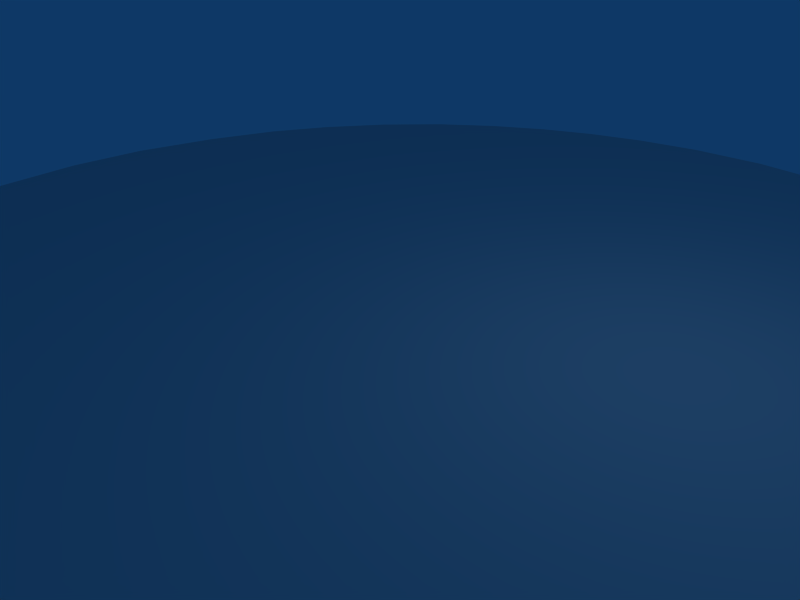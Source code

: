 # Source: coin.blend  (saved by Blender 2.49.2; exported with 4.5.12 LTS)
import bpy
from mathutils import Matrix  # noqa: F401  (used for matrix-valued properties, if any)

bpy.ops.wm.read_factory_settings(use_empty=True)
scene = bpy.context.scene
scene.name = 'Scene'

# ---- collections
col_collection_1 = bpy.data.collections.new('Collection 1'); scene.collection.children.link(col_collection_1)

# ---- world
world_world = bpy.data.worlds.new('World'); scene.world = world_world
world_world.color = (0.05656, 0.2208, 0.4)
world_world.use_sun_shadow = False
world_world.sun_shadow_jitter_overblur = 0.0
world_world.cycles.sampling_method = 'MANUAL'
world_world.cycles.sample_map_resolution = 256

# ---- cameras
cam_camera = bpy.data.cameras.new('Camera')
cam_camera.passepartout_alpha = 0.2
cam_camera.clip_end = 100.0
cam_camera.lens = 35.0
cam_camera.ortho_scale = 7.314
cam_camera.show_passepartout = False
cam_camera.show_safe_areas = True
cam_camera.dof.focus_distance = 0.0
cam_camera.dof.aperture_fstop = 128.0

# ---- lights
light_spot = bpy.data.lights.new('Spot', 'POINT')
light_spot.transmission_factor = 0.0
light_spot.cutoff_distance = 30.0
light_spot.energy = 100.0
light_spot.shadow_buffer_clip_start = 1.001
light_spot.shadow_soft_size = 1.0
light_spot.shadow_maximum_resolution = 0.006
light_spot.use_absolute_resolution = True
light_spot.cycles.use_multiple_importance_sampling = False

# ---- meshes
me_coin = bpy.data.meshes.new('coin')
me_coin.from_pydata([(-0.8034, -8.687, 0.5377), (-3.537, -8.034, -0.6908), (2.06, -8.502, -0.6908), (7.725, -4.662, -0.6908), (7.747, -4.612, 0.5377), (9.185, -1.023, 0.5377), (9.205, -0.9946, -0.6908), (9.227, 2.126, -0.6908), (9.225, 2.107, 0.5377), (8.332, 4.877, -0.6908), (6.751, 7.093, 0.5377), (4.361, 8.881, 0.5377), (4.27, 8.891, -0.6908), (1.033, 9.912, -0.6017), (1.068, 9.892, 0.5377), (-1.729, 9.788, 0.5377), (-1.536, 9.823, -0.6908), (-3.775, 9.121, -0.6908), (-3.97, 9.063, 0.5377), (-6.138, 7.664, 0.5377), (-6.101, 7.633, -0.6908), (-8.017, 5.424, -0.6908), (-7.986, 5.457, 0.5377), (-9.048, 2.788, 0.5377), (-9.071, 2.805, -0.6908), (-9.26, -0.5389, -0.6908), (-9.267, -0.4663, 0.5377), (-8.37, -3.517, 0.5377), (-8.354, -3.567, -0.6908), (-6.854, -5.751, -0.6908), (-5.251, -7.108, 0.5377), (-5.222, -7.146, -0.6908), (-3.679, -7.972, 0.5377), (2.51, 0.1797, -0.6908), (-0.71, -1.103, -0.6908), (-1.66, 1.283, -0.6908), (1.605, 2.509, -0.6908), (4.126, 3.547, -0.6908), (5.048, 1.106, -0.6908), (5.859, -0.9283, -0.6908), (3.373, -2.06, -0.6908), (0.2221, -3.318, -0.6908), (-3.122, -4.615, -0.6908), (-4.201, -2.44, -0.6908), (-5.124, 0.1057, -0.6908), (-6.101, 2.467, -0.6908), (-2.744, 3.728, -0.6908), (0.6683, 4.867, -0.6908), (3.193, 5.731, -0.6908), (6.774, 7.087, -0.6908), (-6.658, 4.706, -0.6908), (-6.552, 3.527, -0.6908), (-3.652, 5.858, -0.6908), (-0.3416, 7.136, -0.6908), (2.055, 8.082, -0.6908), (-8.122, 1.646, -0.6908), (-7.546, -0.6587, -0.6908), (-6.454, -3.237, -0.6908), (-5.273, -5.341, -0.6908), (5.09, 6.437, -0.6908), (6.294, 4.313, -0.6908), (7.339, 1.904, -0.6908), (7.939, 0.02172, -0.6908), (6.763, -2.48, -0.6908), (4.118, -3.667, -0.6908), (1.026, -4.994, -0.6908), (-2.255, -6.251, -0.6908), (-4.085, -6.787, -0.6908), (-1.747, -7.322, -0.6908), (1.676, -6.15, -0.6908), (4.775, -4.808, -0.6908), (7.072, -3.793, -0.6908), (-0.7148, -8.694, -0.6908), (2.196, -7.562, -0.6908), (5.173, -6.285, -0.6908), (5.052, -7.266, -0.6908), (-0.7764, 7.859, 0.5377), (-3.221, 6.806, 0.5377), (-5.394, 5.619, 0.5377), (-7.161, 4.789, 0.5377), (-6.522, 2.346, 0.5377), (-4.446, 3.294, 0.5377), (-2.277, 4.291, 0.5377), (-0.03864, 5.532, 0.5377), (2.274, 6.437, 0.5377), (1.521, 8.573, 0.5377), (3.242, 4.258, 0.5377), (0.7434, 3.422, 0.5377), (-1.681, 2.468, 0.5377), (-4.013, 1.576, 0.5377), (-6.071, 0.6885, 0.5377), (-7.003, 3.626, 0.5377), (-7.695, 0.3085, 0.5377), (-6.74, -2.804, 0.5377), (-5.228, -2.135, 0.5377), (-3.058, -1.219, 0.5377), (-0.8975, -0.3453, 0.5377), (1.382, 0.5656, 0.5377), (4.088, 1.684, 0.5377), (6.022, 2.487, 0.5377), (4.092, 7.384, 0.5377), (5.176, 5.02, 0.5377), (5.614, 3.67, 0.5377), (8.333, 4.853, 0.5377), (6.556, 0.8751, 0.5377), (4.655, 0.1603, 0.5377), (1.852, -0.8921, 0.5377), (-0.3888, -1.745, 0.5377), (-2.631, -2.675, 0.5377), (-4.812, -3.471, 0.5377), (-6.257, -4.297, 0.5377), (-8.428, -0.5487, 0.5377), (-7.603, -3.172, 0.5377), (-6.929, -5.657, 0.5377), (-5.63, -5.631, 0.5377), (-4.315, -5.141, 0.5377), (-2.037, -4.245, 0.5377), (0.1453, -3.513, 0.5377), (2.288, -2.673, 0.5377), (5.105, -1.638, 0.5377), (7.138, -1.16, 0.5377), (6.167, 5.791, 0.5377), (7.177, 3.716, 0.5377), (8.217, -0.6989, 0.5377), (7.912, 1.469, 0.5377), (5.624, -3.502, 0.5377), (2.912, -4.442, 0.5377), (0.6938, -5.226, 0.5377), (-3.892, -6.583, 0.5377), (-1.452, -5.911, 0.5377), (1.207, -6.705, 0.5377), (3.323, -5.967, 0.5377), (-3.491, -7.342, 0.5377), (-1.142, -7.303, 0.5377), (7.669, -2.689, 0.5377), (6.096, -4.767, 0.5377), (4.792, -5.42, 0.5377), (5.083, -7.225, 0.5377), (1.893, -8.512, 0.5377), (3.454, -7.977, 0.5377), (-2.342, -8.431, -0.6852), (-2.899, -7.726, -0.6908), (-1.083, -7.976, -0.6908), (-2.161, -8.103, -0.6908), (0.6667, -8.708, -0.6884), (0.7258, -8.123, -0.6908), (2.208, -8.053, -0.6908), (1.088, -8.393, -0.6908), (6.504, -5.521, -0.6908), (6.457, -6.176, -0.6908), (5.025, -6.905, -0.6908), (6.118, -6.174, -0.6908), (-7.682, -4.709, 0.5377), (-7.226, -4.465, 0.5377), (-8.035, -3.276, 0.5377), (-7.617, -4.336, 0.5377), (2.917, 8.232, 0.5377), (1.778, 7.557, 0.5377), (3.394, 6.785, 0.5377), (2.769, 7.594, 0.5377), (-3.663, -8.006, -0.04769), (-0.8091, -8.715, -0.04603), (-2.353, -8.418, 0.5377), (-2.331, -8.454, -0.04264), (0.6533, -8.695, 0.5377), (1.793, -8.579, -0.0238), (0.6235, -8.731, -0.06936), (-0.9417, -8.045, 0.5377), (-2.627, -7.353, 0.5377), (-3.755, -7.64, 0.5377), (-2.474, -7.914, 0.5377), (1.6, -7.65, 0.5377), (0.09465, -7.059, 0.5377), (0.4144, -7.925, 0.5377), (-4.506, -7.575, 0.5377), (-5.277, -7.131, -0.07422), (-4.441, -7.615, -0.6908), (-4.551, -7.576, -0.0586), (3.707, -6.956, -0.6908), (3.611, -8.008, -0.6908), (3.621, -7.546, -0.6908), (5.019, -7.31, -0.06026), (7.805, -4.596, -0.05553), (6.389, -6.206, 0.5377), (6.48, -6.182, -0.05439), (8.703, -2.801, 0.5377), (8.69, -2.846, -0.6908), (9.246, -0.9226, -0.04385), (8.744, -2.769, -0.04913), (7.615, -4.007, -0.6908), (7.145, -3.183, -0.6908), (8.021, -1.873, -0.6908), (8.059, -2.928, -0.6908), (5.049, -5.535, -0.6908), (6.265, -4.193, -0.6908), (6.511, -4.84, -0.6908), (6.709, -4.891, 0.5377), (5.506, -5.181, 0.5377), (4.869, -6.398, 0.5377), (5.876, -5.737, 0.5377), (6.747, -3.077, 0.5377), (6.065, -4.226, 0.5377), (7.765, -3.592, 0.5377), (6.907, -3.988, 0.5377), (9.356, 0.6796, -0.6631), (9.249, 2.139, -0.04693), (9.348, 0.6248, 0.5377), (9.374, 0.6772, -0.04654), (8.616, 1.823, 0.5377), (8.12, 0.0897, 0.5377), (8.676, -0.883, 0.5377), (8.78, 0.3692, 0.5377), (8.638, -0.3076, -0.6908), (7.833, 0.8017, -0.6908), (8.399, 2.06, -0.6908), (8.753, 0.7924, -0.6908), (6.315, -1.745, -0.6908), (7.166, -0.4001, -0.6908), (7.669, -1.11, -0.6908), (8.877, 3.526, 0.5377), (8.877, 3.552, -0.6908), (8.355, 4.88, -0.03887), (8.899, 3.563, -0.0402), (6.839, 3.115, -0.6908), (7.417, 4.618, -0.6908), (7.961, 3.366, -0.6908), (7.793, 4.366, 0.5377), (7.618, 2.6, 0.5377), (8.289, 3.123, 0.5377), (7.619, 6.053, 0.5377), (7.634, 6.038, -0.6908), (6.802, 7.09, -0.07477), (7.665, 6.03, -0.05598), (5.668, 5.376, -0.6908), (6.075, 6.702, -0.6908), (6.751, 5.723, -0.6908), (4.291, 8.953, -0.04916), (5.682, 8.045, 0.5377), (5.712, 8.041, -0.6619), (5.672, 8.092, -0.06062), (6.436, 6.474, 0.5377), (6.528, 5.049, 0.5377), (7.116, 5.651, 0.5377), (2.38, 9.646, -0.6908), (0.9629, 9.932, -0.1104), (2.749, 9.539, 0.5377), (2.666, 9.596, -0.08112), (1.263, 9.351, 0.5377), (4.329, 8.17, 0.5377), (2.854, 8.927, 0.5377), (-0.1484, 9.951, -0.6908), (3.087, 8.524, -0.6908), (0.2097, 9.064, -0.6908), (1.417, 9.339, -0.6908), (-1.95, 9.774, -0.05719), (-0.4156, 9.944, 0.5377), (-0.5987, 9.961, -0.09082), (-1.268, 8.95, 0.5377), (0.3453, 8.36, 0.5377), (-0.06682, 9.287, 0.5377), (-2.885, 9.491, 0.5377), (-2.693, 9.555, -0.6908), (-4.049, 9.064, -0.03862), (-3.044, 9.47, -0.04245), (-2.009, 7.335, 0.5377), (-3.63, 8.083, 0.5377), (-2.471, 8.552, 0.5377), (0.9436, 7.634, -0.6908), (-2.088, 8.23, -0.6908), (-0.9139, 8.701, -0.6908), (-6.169, 7.678, -0.04311), (-5.063, 8.461, 0.5377), (-4.937, 8.474, -0.6908), (-5.111, 8.47, -0.03897), (-1.899, 6.536, -0.6908), (-4.919, 6.832, -0.6908), (-3.455, 7.604, -0.6908), (-5.739, 6.85, 0.5377), (-4.279, 6.291, 0.5377), (-4.701, 7.531, 0.5377), (-7.174, 6.602, -0.6908), (-7.998, 5.493, -0.04817), (-7.151, 6.632, 0.5377), (-7.156, 6.673, -0.04682), (-7.63, 5.056, 0.5377), (-6.553, 5.236, 0.5377), (-6.797, 5.993, 0.5377), (-5.527, 5.128, -0.6908), (-7.506, 4.977, -0.6908), (-6.384, 5.925, -0.6908), (-9.096, 2.814, -0.0522), (-8.593, 4.266, 0.5377), (-8.617, 4.224, -0.6908), (-8.64, 4.219, -0.04992), (-6.76, 4.075, -0.6908), (-7.949, 3.311, -0.6908), (-7.941, 4.082, -0.6908), (-7.984, 3.215, 0.5377), (-7.262, 4.159, 0.5377), (-7.996, 4.133, 0.5377), (-9.326, 1.107, -0.6808), (-9.291, -0.4931, -0.05002), (-9.318, 1.097, 0.5377), (-9.34, 1.196, -0.05253), (-8.869, -0.2946, 0.5377), (-8.245, -0.02945, 0.5377), (-8.42, 1.555, 0.5377), (-8.823, 0.7551, 0.5377), (-8.676, 2.082, -0.6908), (-8.034, 0.7045, -0.6908), (-8.515, -0.6456, -0.6908), (-8.819, 0.8508, -0.6908), (-6.487, 3.064, -0.6908), (-7.457, 2.048, -0.6908), (-7.785, 2.736, -0.6908), (-8.399, -3.528, -0.04114), (-8.937, -2.054, 0.5377), (-8.92, -2.13, -0.6908), (-8.96, -2.09, -0.04297), (-7.018, -1.988, -0.6908), (-7.498, -3.43, -0.6908), (-8.064, -2.095, -0.6908), (-8.1, -1.534, 0.5377), (-8.53, -1.783, 0.5377), (-7.646, -4.768, -0.6908), (-6.886, -5.753, -0.07839), (-7.685, -4.749, -0.05731), (-5.859, -4.36, -0.6908), (-6.175, -5.556, -0.6908), (-6.855, -4.582, -0.6908), (-6.037, -6.536, -0.6908), (-6.114, -6.463, 0.5377), (-6.069, -6.534, -0.08004), (-4.736, -6.166, -0.6908), (-4.745, -6.977, -0.6908), (-5.501, -6.36, -0.6908), (-5.587, -6.294, 0.5377), (-6.004, -5.068, 0.5377), (-6.575, -5.019, 0.5377), (-6.139, -5.806, 0.5377), (-3.846, -7.036, 0.5377), (-4.637, -6.905, 0.5377), (-4.361, -7.333, 0.5377), (-4.068, -5.932, 0.5377), (-5.201, -5.476, 0.5377), (-4.926, -6.265, 0.5377), (0.04873, 1.907, -0.6908), (2.067, 1.342, -0.6908), (0.9822, -0.4264, -0.6908), (-1.193, 0.07455, -0.6908), (0.5157, 0.7318, -0.6908), (2.951, -0.9861, -0.6908), (1.877, -2.671, -0.6908), (-0.2337, -2.254, -0.6908), (1.441, -1.591, -0.6908), (4.601, 2.325, -0.6908), (3.839, 0.6698, -0.6908), (2.943, 3.06, -0.6908), (3.405, 1.863, -0.6908), (5.452, 0.0221, -0.6908), (4.648, -1.481, -0.6908), (4.247, -0.4598, -0.6908), (-4.669, -1.193, -0.6908), (-3.456, 0.6701, -0.6908), (-2.533, -1.806, -0.6908), (-3.004, -0.5887, -0.6908), (-1.528, -4.003, -0.6908), (-3.658, -3.585, -0.6908), (-2.024, -2.954, -0.6908), (-2.089, 2.525, -0.6908), (-0.8303, 4.32, -0.6908), (1.108, 3.692, -0.6908), (-0.4114, 3.121, -0.6908), (-4.443, 2.928, -0.6908), (-5.624, 1.403, -0.6908), (-3.91, 1.942, -0.6908), (2.018, 5.328, -0.6908), (3.637, 4.645, -0.6908), (2.453, 4.2, -0.6908), (6.216, 1.552, -0.6908), (5.218, 3.959, -0.6908), (5.73, 2.754, -0.6908), (4.172, 6.106, -0.6908), (4.667, 5.025, -0.6908), (5.477, -3.066, -0.6908), (3.759, -2.948, -0.6908), (5.059, -2.348, -0.6908), (2.633, -4.316, -0.6908), (0.644, -4.236, -0.6908), (2.274, -3.577, -0.6908), (-0.6971, -5.684, -0.6908), (-2.671, -5.521, -0.6908), (-1.091, -4.924, -0.6908), (-5.429, -2.911, -0.6908), (-4.311, -5.042, -0.6908), (-4.863, -4.039, -0.6908), (-3.367, -6.561, -0.6908), (-3.837, -5.909, -0.6908), (-6.448, -0.3723, -0.6908), (-5.944, -1.673, -0.6908), (0.3821, 6.013, -0.6908), (-2.951, 4.876, -0.6908), (-1.174, 5.448, -0.6908), (2.859, 6.921, -0.6908), (1.718, 6.489, -0.6908), (4.461, -4.236, -0.6908), (5.9, -3.642, -0.6908), (3.253, -5.473, -0.6908), (1.363, -5.579, -0.6908), (2.954, -4.895, -0.6908), (0.02303, -6.803, -0.6908), (-1.825, -6.754, -0.6908), (-0.3295, -6.253, -0.6908), (1.985, -6.865, -0.6908), (0.3717, -7.509, -0.6908), (-1.17, 4.918, 0.5377), (-0.3907, 6.678, 0.5377), (-2.732, 5.479, 0.5377), (-1.571, 6.077, 0.5377), (1.119, 6.029, 0.5377), (0.7253, 7.212, 0.5377), (-4.795, 4.406, 0.5377), (-3.364, 3.758, 0.5377), (-3.791, 4.955, 0.5377), (-5.102, 1.128, 0.5377), (-4.25, 2.485, 0.5377), (-5.54, 2.874, 0.5377), (-6.289, 1.693, 0.5377), (-5.357, 2.097, 0.5377), (-2.864, 2.017, 0.5377), (-1.969, 3.421, 0.5377), (-3.117, 2.923, 0.5377), (-0.4855, 2.948, 0.5377), (0.354, 4.532, 0.5377), (-0.8195, 3.985, 0.5377), (2.765, 5.384, 0.5377), (2.028, 3.856, 0.5377), (1.574, 4.98, 0.5377), (4.255, 4.636, 0.5377), (4.733, 6.371, 0.5377), (3.851, 5.8, 0.5377), (2.755, 1.141, 0.5377), (3.692, 2.921, 0.5377), (1.086, 1.945, 0.5377), (2.42, 2.449, 0.5377), (-1.287, 1.035, 0.5377), (0.1925, 0.08594, 0.5377), (-0.1342, 1.477, 0.5377), (-3.537, 0.1662, 0.5377), (-1.972, -0.7757, 0.5377), (-2.421, 0.6056, 0.5377), (-4.182, -1.689, 0.5377), (-5.653, -0.7634, 0.5377), (-4.639, -0.308, 0.5377), (-6.081, -2.508, 0.5377), (-6.861, 0.2741, 0.5377), (-7.185, -1.4, 0.5377), (-6.505, -1.147, 0.5377), (-7.207, -3.019, 0.5377), (-7.681, -1.467, 0.5377), (-6.467, -3.656, 0.5377), (-6.887, -4.148, 0.5377), (-5.655, -3.826, 0.5377), (-4.989, -2.898, 0.5377), (-5.832, -3.263, 0.5377), (-3.77, -3.091, 0.5377), (-2.81, -2.053, 0.5377), (-3.943, -2.492, 0.5377), (-1.498, -2.209, 0.5377), (-0.6214, -1.135, 0.5377), (-1.706, -1.592, 0.5377), (0.6801, -1.33, 0.5377), (1.633, -0.2525, 0.5377), (0.4527, -0.7124, 0.5377), (3.272, -0.3589, 0.5377), (4.4, 0.8606, 0.5377), (3.035, 0.3146, 0.5377), (5.159, 2.064, 0.5377), (5.72, 0.5558, 0.5377), (6.308, 1.626, 0.5377), (5.468, 1.258, 0.5377), (6.62, 3.044, 0.5377), (7.254, 1.166, 0.5377), (6.989, 2.087, 0.5377), (6.838, -0.1368, 0.5377), (7.809, -1.089, 0.5377), (7.511, -0.03361, 0.5377), (4.877, -0.7071, 0.5377), (6.245, -1.329, 0.5377), (5.979, -0.356, 0.5377), (3.695, -2.132, 0.5377), (2.055, -1.736, 0.5377), (3.473, -1.206, 0.5377), (-0.1298, -2.582, 0.5377), (1.159, -3.124, 0.5377), (0.9084, -2.178, 0.5377), (-2.357, -3.422, 0.5377), (-0.9183, -3.868, 0.5377), (-1.224, -2.996, 0.5377), (-3.215, -4.7, 0.5377), (-4.575, -4.27, 0.5377), (-3.51, -3.859, 0.5377), (-1.719, -5.098, 0.5377), (-2.732, -6.249, 0.5377), (-2.934, -5.518, 0.5377), (-0.3435, -5.573, 0.5377), (0.4262, -4.405, 0.5377), (-0.6151, -4.743, 0.5377), (1.76, -4.863, 0.5377), (2.6, -3.591, 0.5377), (1.455, -4.034, 0.5377), (4.209, -3.92, 0.5377), (5.38, -2.531, 0.5377), (3.993, -3.04, 0.5377), (7.436, -1.944, 0.5377), (6.513, -2.213, 0.5377), (2.32, -6.326, 0.5377), (3.144, -5.175, 0.5377), (0.9291, -5.943, 0.5377), (2.04, -5.567, 0.5377), (-1.286, -6.618, 0.5377), (-0.1325, -6.308, 0.5377), (2.779, -8.206, 0.5377), (3.472, -6.984, 0.5377), (2.621, -7.311, 0.5377), (4.167, -7.737, 0.5377), (4.106, -5.673, 0.5377), (4.145, -6.747, 0.5377), (5.831, 6.496, 0.5377), (5.31, 7.233, 0.5377), (5.686, 5.59, 0.5377), (5.926, 6.334, 0.5377), (-7.265, 1.559, 0.5377), (-6.758, 3.006, 0.5377), (-7.685, 2.293, 0.5377), (-6.901, 1.207, 0.5377), (-4.786, 3.755, -0.6908), (-4.953, 4.378, -0.6908), (-5.135, 3.326, -0.6908), (5.568, 3.671, 0.5377), (4.723, 3.291, 0.5377), (5.757, 3.283, 0.5377), (5.481, 4.023, 0.5377), (5.619, 3.643, 0.5377), (6.688, 0.4937, -0.6908), (-6.982, 0.9397, -0.6908), (3.542, -6.208, -0.6908), (-5.444, -4.613, 0.5377), (-2.671, -6.827, 0.5377), (-3.16, -7.153, -0.6908), (-3.819, -7.392, -0.6908), (-2.823, -6.922, -0.6908), (2.95, -8.278, -0.01359), (3.812, -7.949, -0.0738), (2.532, -8.4, 0.1766), (8.457, -1.982, 0.5377), (8.396, -2.783, 0.5377), (8.195, -1.578, 0.5377), (4.687, 7.626, -0.6908), (3.827, 7.356, -0.6908), (5.502, 7.571, -0.6908), (-6.126, 4.397, 0.5377), (-5.789, 3.733, 0.5377), (-6.574, 4.588, 0.5377), (6.051, 4.352, 0.5377), (5.638, 3.65, 0.5377), (5.016, -4.504, 0.5377), (4.186, -4.763, 0.5377), (5.486, -4.572, 0.5377)], [], [(72, 140, 143, 142), (140, 1, 141, 143), (142, 143, 141, 68), (2, 144, 147, 146), (144, 72, 145, 147), (146, 147, 145, 73), (74, 148, 151, 150), (148, 3, 149, 151), (150, 151, 149, 75), (27, 152, 155, 154), (152, 113, 153, 155), (154, 155, 153, 112), (100, 156, 159, 158), (156, 85, 157, 159), (158, 159, 157, 84), (32, 160, 163, 162), (160, 1, 140, 163), (163, 140, 72, 161), (161, 0, 162, 163), (138, 164, 166, 165), (164, 0, 161, 166), (166, 161, 72, 144), (165, 166, 144, 2), (0, 167, 170, 162), (167, 133, 168, 170), (170, 168, 132, 169), (162, 170, 169, 32), (138, 171, 173, 164), (171, 130, 172, 173), (173, 172, 133, 167), (167, 0, 164, 173), (1, 160, 177, 176), (160, 32, 174, 177), (177, 174, 30, 175), (176, 177, 175, 31), (2, 146, 180, 179), (146, 73, 178, 180), (180, 178, 74, 150), (179, 180, 150, 75), (137, 181, 184, 183), (181, 75, 149, 184), (184, 149, 3, 182), (183, 184, 182, 4), (5, 185, 188, 187), (185, 4, 182, 188), (188, 182, 3, 186), (187, 188, 186, 6), (6, 186, 192, 191), (186, 3, 189, 192), (192, 189, 71, 190), (191, 192, 190, 63), (74, 193, 195, 148), (193, 70, 194, 195), (195, 194, 71, 189), (148, 195, 189, 3), (4, 196, 199, 183), (196, 135, 197, 199), (199, 197, 136, 198), (183, 199, 198, 137), (134, 200, 203, 202), (200, 125, 201, 203), (203, 201, 135, 196), (202, 203, 196, 4), (6, 204, 207, 187), (204, 7, 205, 207), (207, 205, 8, 206), (187, 207, 206, 5), (8, 208, 211, 206), (208, 124, 209, 211), (211, 209, 123, 210), (206, 211, 210, 5), (6, 212, 215, 204), (212, 62, 213, 215), (215, 213, 61, 214), (204, 215, 214, 7), (6, 191, 218, 212), (191, 63, 216, 218), (218, 216, 39, 217), (212, 218, 217, 62), (103, 219, 222, 221), (219, 8, 205, 222), (222, 205, 7, 220), (221, 222, 220, 9), (7, 214, 225, 220), (214, 61, 223, 225), (225, 223, 60, 224), (220, 225, 224, 9), (103, 226, 228, 219), (226, 122, 227, 228), (228, 227, 124, 208), (219, 228, 208, 8), (10, 229, 232, 231), (229, 103, 221, 232), (232, 221, 9, 230), (231, 232, 230, 49), (9, 224, 235, 230), (224, 60, 233, 235), (235, 233, 59, 234), (230, 235, 234, 49), (12, 236, 239, 238), (236, 11, 237, 239), (239, 237, 10, 231), (238, 239, 231, 49), (122, 226, 242, 241), (226, 103, 229, 242), (242, 229, 10, 240), (241, 242, 240, 121), (11, 236, 246, 245), (236, 12, 243, 246), (246, 243, 13, 244), (245, 246, 244, 14), (14, 247, 249, 245), (247, 85, 156, 249), (249, 156, 100, 248), (245, 249, 248, 11), (16, 250, 253, 252), (250, 13, 243, 253), (253, 243, 12, 251), (252, 253, 251, 54), (14, 244, 256, 255), (244, 13, 250, 256), (256, 250, 16, 254), (255, 256, 254, 15), (15, 257, 259, 255), (257, 76, 258, 259), (259, 258, 85, 247), (255, 259, 247, 14), (18, 260, 263, 262), (260, 15, 254, 263), (263, 254, 16, 261), (262, 263, 261, 17), (77, 264, 266, 265), (264, 76, 257, 266), (266, 257, 15, 260), (265, 266, 260, 18), (54, 267, 269, 252), (267, 53, 268, 269), (269, 268, 17, 261), (252, 269, 261, 16), (20, 270, 273, 272), (270, 19, 271, 273), (273, 271, 18, 262), (272, 273, 262, 17), (53, 274, 276, 268), (274, 52, 275, 276), (276, 275, 20, 272), (268, 276, 272, 17), (18, 271, 279, 265), (271, 19, 277, 279), (279, 277, 78, 278), (265, 279, 278, 77), (19, 270, 283, 282), (270, 20, 280, 283), (283, 280, 21, 281), (282, 283, 281, 22), (19, 282, 286, 277), (282, 22, 284, 286), (286, 284, 79, 285), (277, 286, 285, 78), (52, 287, 289, 275), (287, 50, 288, 289), (289, 288, 21, 280), (275, 289, 280, 20), (24, 290, 293, 292), (290, 23, 291, 293), (293, 291, 22, 281), (292, 293, 281, 21), (24, 292, 296, 295), (292, 21, 288, 296), (296, 288, 50, 294), (295, 296, 294, 51), (23, 297, 299, 291), (297, 91, 298, 299), (299, 298, 79, 284), (291, 299, 284, 22), (23, 290, 303, 302), (290, 24, 300, 303), (303, 300, 25, 301), (302, 303, 301, 26), (23, 302, 307, 306), (302, 26, 304, 307), (307, 304, 111, 305), (306, 307, 305, 92), (24, 308, 311, 300), (308, 55, 309, 311), (311, 309, 56, 310), (300, 311, 310, 25), (24, 295, 314, 308), (295, 51, 312, 314), (314, 312, 45, 313), (308, 314, 313, 55), (28, 315, 318, 317), (315, 27, 316, 318), (318, 316, 26, 301), (317, 318, 301, 25), (25, 310, 321, 317), (310, 56, 319, 321), (321, 319, 57, 320), (317, 321, 320, 28), (111, 304, 323, 322), (304, 26, 316, 323), (323, 316, 27, 154), (322, 323, 154, 112), (27, 315, 326, 152), (315, 28, 324, 326), (326, 324, 29, 325), (152, 326, 325, 113), (28, 320, 329, 324), (320, 57, 327, 329), (329, 327, 58, 328), (324, 329, 328, 29), (29, 330, 332, 325), (330, 31, 175, 332), (332, 175, 30, 331), (325, 332, 331, 113), (29, 328, 335, 330), (328, 58, 333, 335), (335, 333, 67, 334), (330, 335, 334, 31), (30, 336, 339, 331), (336, 114, 337, 339), (339, 337, 110, 338), (331, 339, 338, 113), (30, 174, 342, 341), (174, 32, 169, 342), (342, 169, 132, 340), (341, 342, 340, 128), (30, 341, 345, 336), (341, 128, 343, 345), (345, 343, 115, 344), (336, 345, 344, 114), (35, 346, 350, 349), (346, 36, 347, 350), (350, 347, 33, 348), (349, 350, 348, 34), (33, 351, 354, 348), (351, 40, 352, 354), (354, 352, 41, 353), (348, 354, 353, 34), (37, 355, 358, 357), (355, 38, 356, 358), (358, 356, 33, 347), (357, 358, 347, 36), (40, 351, 361, 360), (351, 33, 356, 361), (361, 356, 38, 359), (360, 361, 359, 39), (43, 362, 365, 364), (362, 44, 363, 365), (365, 363, 35, 349), (364, 365, 349, 34), (43, 364, 368, 367), (364, 34, 353, 368), (368, 353, 41, 366), (367, 368, 366, 42), (36, 346, 372, 371), (346, 35, 369, 372), (372, 369, 46, 370), (371, 372, 370, 47), (45, 373, 375, 374), (373, 46, 369, 375), (375, 369, 35, 363), (374, 375, 363, 44), (47, 376, 378, 371), (376, 48, 377, 378), (378, 377, 37, 357), (371, 378, 357, 36), (61, 379, 381, 223), (379, 38, 355, 381), (381, 355, 37, 380), (223, 381, 380, 60), (60, 380, 383, 233), (380, 37, 377, 383), (383, 377, 48, 382), (233, 383, 382, 59), (63, 384, 386, 216), (384, 64, 385, 386), (386, 385, 40, 360), (216, 386, 360, 39), (41, 352, 389, 388), (352, 40, 385, 389), (389, 385, 64, 387), (388, 389, 387, 65), (42, 366, 392, 391), (366, 41, 388, 392), (392, 388, 65, 390), (391, 392, 390, 66), (57, 393, 395, 327), (393, 43, 367, 395), (395, 367, 42, 394), (327, 395, 394, 58), (58, 394, 397, 333), (394, 42, 391, 397), (397, 391, 66, 396), (333, 397, 396, 67), (56, 398, 399, 319), (398, 44, 362, 399), (399, 362, 43, 393), (319, 399, 393, 57), (53, 400, 402, 274), (400, 47, 370, 402), (402, 370, 46, 401), (274, 402, 401, 52), (48, 376, 404, 403), (376, 47, 400, 404), (404, 400, 53, 267), (403, 404, 267, 54), (64, 384, 406, 405), (384, 63, 190, 406), (406, 190, 71, 194), (405, 406, 194, 70), (65, 387, 409, 408), (387, 64, 405, 409), (409, 405, 70, 407), (408, 409, 407, 69), (66, 390, 412, 411), (390, 65, 408, 412), (412, 408, 69, 410), (411, 412, 410, 68), (68, 410, 414, 142), (410, 69, 413, 414), (414, 413, 73, 145), (142, 414, 145, 72), (82, 415, 418, 417), (415, 83, 416, 418), (418, 416, 76, 264), (417, 418, 264, 77), (83, 419, 420, 416), (419, 84, 157, 420), (420, 157, 85, 258), (416, 420, 258, 76), (77, 278, 423, 417), (278, 78, 421, 423), (423, 421, 81, 422), (417, 423, 422, 82), (90, 424, 428, 427), (424, 89, 425, 428), (428, 425, 81, 426), (427, 428, 426, 80), (89, 429, 431, 425), (429, 88, 430, 431), (431, 430, 82, 422), (425, 431, 422, 81), (83, 415, 434, 433), (415, 82, 430, 434), (434, 430, 88, 432), (433, 434, 432, 87), (86, 435, 437, 436), (435, 84, 419, 437), (437, 419, 83, 433), (436, 437, 433, 87), (100, 158, 440, 439), (158, 84, 435, 440), (440, 435, 86, 438), (439, 440, 438, 101), (97, 441, 444, 443), (441, 98, 442, 444), (444, 442, 86, 436), (443, 444, 436, 87), (87, 432, 447, 443), (432, 88, 445, 447), (447, 445, 96, 446), (443, 447, 446, 97), (88, 429, 450, 445), (429, 89, 448, 450), (450, 448, 95, 449), (445, 450, 449, 96), (94, 451, 453, 452), (451, 95, 448, 453), (453, 448, 89, 424), (452, 453, 424, 90), (93, 454, 457, 456), (454, 94, 452, 457), (457, 452, 90, 455), (456, 457, 455, 92), (92, 305, 459, 456), (305, 111, 322, 459), (459, 322, 112, 458), (456, 459, 458, 93), (113, 338, 461, 153), (338, 110, 460, 461), (461, 460, 93, 458), (153, 461, 458, 112), (110, 462, 464, 460), (462, 109, 463, 464), (464, 463, 94, 454), (460, 464, 454, 93), (95, 451, 467, 466), (451, 94, 463, 467), (467, 463, 109, 465), (466, 467, 465, 108), (108, 468, 470, 466), (468, 107, 469, 470), (470, 469, 96, 449), (466, 470, 449, 95), (97, 446, 473, 472), (446, 96, 469, 473), (473, 469, 107, 471), (472, 473, 471, 106), (98, 441, 476, 475), (441, 97, 472, 476), (476, 472, 106, 474), (475, 476, 474, 105), (99, 477, 480, 479), (477, 98, 475, 480), (480, 475, 105, 478), (479, 480, 478, 104), (122, 481, 483, 227), (481, 99, 479, 483), (483, 479, 104, 482), (227, 483, 482, 124), (124, 482, 486, 209), (482, 104, 484, 486), (486, 484, 120, 485), (209, 486, 485, 123), (104, 478, 489, 484), (478, 105, 487, 489), (489, 487, 119, 488), (484, 489, 488, 120), (118, 490, 492, 491), (490, 119, 487, 492), (492, 487, 105, 474), (491, 492, 474, 106), (106, 471, 495, 491), (471, 107, 493, 495), (495, 493, 117, 494), (491, 495, 494, 118), (107, 468, 498, 493), (468, 108, 496, 498), (498, 496, 116, 497), (493, 498, 497, 117), (115, 499, 501, 500), (499, 116, 496, 501), (501, 496, 108, 465), (500, 501, 465, 109), (129, 502, 504, 503), (502, 116, 499, 504), (504, 499, 115, 343), (503, 504, 343, 128), (116, 502, 507, 497), (502, 129, 505, 507), (507, 505, 127, 506), (497, 507, 506, 117), (118, 494, 510, 509), (494, 117, 506, 510), (510, 506, 127, 508), (509, 510, 508, 126), (119, 490, 513, 512), (490, 118, 509, 513), (513, 509, 126, 511), (512, 513, 511, 125), (119, 512, 515, 488), (512, 125, 200, 515), (515, 200, 134, 514), (488, 515, 514, 120), (130, 516, 519, 518), (516, 131, 517, 519), (519, 517, 126, 508), (518, 519, 508, 127), (133, 172, 521, 520), (172, 130, 518, 521), (521, 518, 127, 505), (520, 521, 505, 129), (131, 516, 524, 523), (516, 130, 171, 524), (524, 171, 138, 522), (523, 524, 522, 139), (139, 525, 527, 523), (525, 137, 198, 527), (527, 198, 136, 526), (523, 527, 526, 131), (11, 248, 529, 237), (248, 100, 439, 529), (529, 439, 101, 528), (237, 529, 528, 10), (121, 240, 531, 530), (240, 10, 528, 531), (530, 531, 528, 101), (23, 306, 534, 297), (306, 92, 532, 534), (534, 532, 80, 533), (297, 534, 533, 91), (90, 427, 535, 455), (427, 80, 532, 535), (455, 535, 532, 92), (52, 401, 537, 287), (401, 46, 536, 537), (537, 536, 51, 294), (287, 537, 294, 50), (51, 536, 538, 312), (536, 46, 373, 538), (312, 538, 373, 45), (86, 442, 540, 438), (442, 98, 477, 540), (540, 477, 99, 539), (438, 540, 539, 101), (101, 539, 543, 542), (539, 99, 541, 543), (542, 543, 541, 102), (62, 217, 544, 213), (217, 39, 359, 544), (544, 359, 38, 379), (213, 544, 379, 61), (44, 398, 545, 374), (398, 56, 309, 545), (545, 309, 55, 313), (374, 545, 313, 45), (70, 193, 546, 407), (193, 74, 178, 546), (546, 178, 73, 413), (407, 546, 413, 69), (109, 462, 547, 500), (462, 110, 337, 547), (547, 337, 114, 344), (500, 547, 344, 115), (133, 520, 548, 168), (520, 129, 503, 548), (548, 503, 128, 340), (168, 548, 340, 132), (1, 176, 550, 141), (176, 31, 334, 550), (550, 334, 67, 549), (141, 550, 549, 68), (68, 549, 551, 411), (549, 67, 396, 551), (411, 551, 396, 66), (75, 181, 553, 179), (181, 137, 525, 553), (553, 525, 139, 552), (179, 553, 552, 2), (2, 552, 554, 165), (552, 139, 522, 554), (165, 554, 522, 138), (134, 202, 556, 555), (202, 4, 185, 556), (555, 556, 185, 5), (5, 210, 557, 555), (210, 123, 485, 557), (557, 485, 120, 514), (555, 557, 514, 134), (48, 403, 559, 382), (403, 54, 251, 559), (559, 251, 12, 558), (382, 559, 558, 59), (59, 558, 560, 234), (558, 12, 238, 560), (234, 560, 238, 49), (80, 426, 562, 533), (426, 81, 421, 562), (562, 421, 78, 561), (533, 562, 561, 91), (91, 561, 563, 298), (561, 78, 285, 563), (298, 563, 285, 79), (121, 530, 564, 241), (530, 101, 539, 564), (564, 539, 99, 481), (241, 564, 481, 122), (102, 541, 565, 542), (541, 99, 539, 565), (542, 565, 539, 101), (126, 517, 567, 511), (517, 131, 526, 567), (567, 526, 136, 566), (511, 567, 566, 125), (135, 201, 568, 197), (201, 125, 566, 568), (197, 568, 566, 136)])
_uv = me_coin.uv_layers.new(name='UVTex')
_uv.uv.foreach_set('vector', [0.04581, 0.1185, 0.07411, 0.0807, 0.07922, 0.09032, 0.06743, 0.12, 0.07411, 0.0807, 0.09961, 0.05598, 0.09802, 0.0771, 0.07922, 0.09032, 0.06743, 0.12, 0.07922, 0.09032, 0.09802, 0.0771, 0.09161, 0.1128, 0.01233, 0.1928, 0.02661, 0.1539, 0.02812, 0.1695, 0.02066, 0.2035, 0.02661, 0.1539, 0.04581, 0.1185, 0.03931, 0.1643, 0.02812, 0.1695, 0.02066, 0.2035, 0.02812, 0.1695, 0.03931, 0.1643, 0.03217, 0.2106, 0.02103, 0.3066, 0.02049, 0.3524, 0.01066, 0.3326, 0.008721, 0.2933, 0.02049, 0.3524, 0.02367, 0.3969, 0.005999, 0.3413, 0.01066, 0.3326, 0.008721, 0.2933, 0.01066, 0.3326, 0.005999, 0.3413, 0.0, 0.2886, 0.7272, 0.5564, 0.6906, 0.5501, 0.6993, 0.5442, 0.73, 0.5445, 0.6906, 0.5501, 0.6596, 0.5393, 0.6923, 0.5347, 0.6993, 0.5442, 0.73, 0.5445, 0.6993, 0.5442, 0.6923, 0.5347, 0.7284, 0.5314, 0.8798, 0.09188, 0.9124, 0.1155, 0.8978, 0.1265, 0.8715, 0.1178, 0.9124, 0.1155, 0.9344, 0.1508, 0.9065, 0.1545, 0.8978, 0.1265, 0.8715, 0.1178, 0.8978, 0.1265, 0.9065, 0.1545, 0.8736, 0.1527, 0.6023, 0.9139, 0.5865, 0.9137, 0.5864, 0.8785, 0.602, 0.8789, 0.5865, 0.9137, 0.5692, 0.9102, 0.5692, 0.8785, 0.5864, 0.8785, 0.5864, 0.8785, 0.5692, 0.8785, 0.5688, 0.8334, 0.5861, 0.8364, 0.5861, 0.8364, 0.6018, 0.836, 0.602, 0.8789, 0.5864, 0.8785, 0.6018, 0.7567, 0.6018, 0.794, 0.5855, 0.795, 0.5867, 0.76, 0.6018, 0.794, 0.6018, 0.836, 0.5861, 0.8364, 0.5855, 0.795, 0.5855, 0.795, 0.5861, 0.8364, 0.5688, 0.8334, 0.5688, 0.7935, 0.5867, 0.76, 0.5855, 0.795, 0.5688, 0.7935, 0.5688, 0.7517, 0.5245, 0.4011, 0.5419, 0.3981, 0.56, 0.4394, 0.5462, 0.4414, 0.5419, 0.3981, 0.5624, 0.3957, 0.5756, 0.4376, 0.56, 0.4394, 0.56, 0.4394, 0.5756, 0.4376, 0.5842, 0.4616, 0.5793, 0.4721, 0.5462, 0.4414, 0.56, 0.4394, 0.5793, 0.4721, 0.5702, 0.4736, 0.5028, 0.3241, 0.5273, 0.323, 0.5318, 0.359, 0.5102, 0.3606, 0.5273, 0.323, 0.5547, 0.3238, 0.5566, 0.3586, 0.5318, 0.359, 0.5318, 0.359, 0.5566, 0.3586, 0.5624, 0.3957, 0.5419, 0.3981, 0.5419, 0.3981, 0.5245, 0.4011, 0.5102, 0.3606, 0.5318, 0.359, 0.5692, 0.9102, 0.5865, 0.9137, 0.5865, 0.9362, 0.5695, 0.9332, 0.5865, 0.9137, 0.6023, 0.9139, 0.6025, 0.9349, 0.5865, 0.9362, 0.5865, 0.9362, 0.6025, 0.9349, 0.6027, 0.953, 0.5863, 0.9539, 0.5695, 0.9332, 0.5865, 0.9362, 0.5863, 0.9539, 0.5697, 0.9524, 0.01233, 0.1928, 0.02066, 0.2035, 0.0131, 0.2475, 0.002547, 0.2402, 0.02066, 0.2035, 0.03217, 0.2106, 0.02556, 0.2587, 0.0131, 0.2475, 0.0131, 0.2475, 0.02556, 0.2587, 0.02103, 0.3066, 0.008721, 0.2933, 0.002547, 0.2402, 0.0131, 0.2475, 0.008721, 0.2933, 0.0, 0.2886, 0.6023, 0.6549, 0.5862, 0.6573, 0.5868, 0.6066, 0.6027, 0.6095, 0.5862, 0.6573, 0.5693, 0.6559, 0.5698, 0.6072, 0.5868, 0.6066, 0.5868, 0.6066, 0.5698, 0.6072, 0.5704, 0.5593, 0.5875, 0.5565, 0.6027, 0.6095, 0.5868, 0.6066, 0.5875, 0.5565, 0.6034, 0.5584, 0.6365, 0.7684, 0.6364, 0.8214, 0.6207, 0.8204, 0.6209, 0.7654, 0.6364, 0.8214, 0.6364, 0.8751, 0.6205, 0.8746, 0.6207, 0.8204, 0.6207, 0.8204, 0.6205, 0.8746, 0.6035, 0.8765, 0.6034, 0.8226, 0.6209, 0.7654, 0.6207, 0.8204, 0.6034, 0.8226, 0.6035, 0.7675, 0.08819, 0.4907, 0.05244, 0.4493, 0.05916, 0.4319, 0.08407, 0.4469, 0.05244, 0.4493, 0.02367, 0.3969, 0.04031, 0.404, 0.05916, 0.4319, 0.05916, 0.4319, 0.04031, 0.404, 0.05267, 0.3933, 0.06577, 0.4045, 0.08407, 0.4469, 0.05916, 0.4319, 0.06577, 0.4045, 0.08724, 0.4053, 0.02103, 0.3066, 0.04006, 0.3148, 0.03613, 0.363, 0.02049, 0.3524, 0.04006, 0.3148, 0.06059, 0.3188, 0.05443, 0.3665, 0.03613, 0.363, 0.03613, 0.363, 0.05443, 0.3665, 0.05267, 0.3933, 0.04031, 0.404, 0.02049, 0.3524, 0.03613, 0.363, 0.04031, 0.404, 0.02367, 0.3969, 0.544, 0.119, 0.547, 0.1509, 0.5339, 0.1832, 0.5172, 0.174, 0.547, 0.1509, 0.556, 0.1667, 0.5514, 0.1876, 0.5339, 0.1832, 0.5339, 0.1832, 0.5514, 0.1876, 0.5523, 0.21, 0.527, 0.2184, 0.5172, 0.174, 0.5339, 0.1832, 0.527, 0.2184, 0.5043, 0.2213, 0.5929, 0.1005, 0.5921, 0.1304, 0.5677, 0.1357, 0.5693, 0.1075, 0.5921, 0.1304, 0.5923, 0.1662, 0.5699, 0.1617, 0.5677, 0.1357, 0.5677, 0.1357, 0.5699, 0.1617, 0.556, 0.1667, 0.547, 0.1509, 0.5693, 0.1075, 0.5677, 0.1357, 0.547, 0.1509, 0.544, 0.119, 0.6035, 0.7675, 0.6043, 0.7175, 0.6209, 0.7177, 0.6209, 0.7654, 0.6043, 0.7175, 0.6037, 0.6743, 0.621, 0.6739, 0.6209, 0.7177, 0.6209, 0.7177, 0.621, 0.6739, 0.6367, 0.675, 0.6366, 0.7193, 0.6209, 0.7654, 0.6209, 0.7177, 0.6366, 0.7193, 0.6365, 0.7684, 0.698, 0.005542, 0.6968, 0.02558, 0.6588, 0.03662, 0.6597, 0.01807, 0.6968, 0.02558, 0.6947, 0.04901, 0.6581, 0.05802, 0.6588, 0.03662, 0.6588, 0.03662, 0.6581, 0.05802, 0.6375, 0.06382, 0.6284, 0.05298, 0.6597, 0.01807, 0.6588, 0.03662, 0.6284, 0.05298, 0.62, 0.0403, 0.08819, 0.4907, 0.1118, 0.4866, 0.1357, 0.5062, 0.1248, 0.5201, 0.1118, 0.4866, 0.129, 0.4736, 0.1485, 0.4827, 0.1357, 0.5062, 0.1357, 0.5062, 0.1485, 0.4827, 0.1807, 0.4868, 0.1698, 0.5164, 0.1248, 0.5201, 0.1357, 0.5062, 0.1698, 0.5164, 0.16, 0.5387, 0.08819, 0.4907, 0.08407, 0.4469, 0.1065, 0.4494, 0.1118, 0.4866, 0.08407, 0.4469, 0.08724, 0.4053, 0.1103, 0.405, 0.1065, 0.4494, 0.1065, 0.4494, 0.1103, 0.405, 0.1355, 0.4057, 0.1298, 0.4473, 0.1118, 0.4866, 0.1065, 0.4494, 0.1298, 0.4473, 0.129, 0.4736, 0.6371, 0.5926, 0.6369, 0.6324, 0.6214, 0.6313, 0.6216, 0.5917, 0.6369, 0.6324, 0.6367, 0.675, 0.621, 0.6739, 0.6214, 0.6313, 0.6214, 0.6313, 0.621, 0.6739, 0.6037, 0.6743, 0.6039, 0.6315, 0.6216, 0.5917, 0.6214, 0.6313, 0.6039, 0.6315, 0.6041, 0.5918, 0.16, 0.5387, 0.1698, 0.5164, 0.206, 0.525, 0.1978, 0.5514, 0.1698, 0.5164, 0.1807, 0.4868, 0.2155, 0.4923, 0.206, 0.525, 0.206, 0.525, 0.2155, 0.4923, 0.2506, 0.4965, 0.2423, 0.5301, 0.1978, 0.5514, 0.206, 0.525, 0.2423, 0.5301, 0.2358, 0.5575, 0.7754, 0.0008794, 0.7684, 0.02118, 0.7325, 0.02069, 0.7369, 0.0, 0.7684, 0.02118, 0.7581, 0.04534, 0.7259, 0.04505, 0.7325, 0.02069, 0.7325, 0.02069, 0.7259, 0.04505, 0.6947, 0.04901, 0.6968, 0.02558, 0.7369, 0.0, 0.7325, 0.02069, 0.6968, 0.02558, 0.698, 0.005542, 0.5678, 0.9354, 0.5677, 0.968, 0.5518, 0.9695, 0.5513, 0.9368, 0.6373, 0.5565, 0.6371, 0.5926, 0.6216, 0.5917, 0.6214, 0.5572, 0.6214, 0.5572, 0.6216, 0.5917, 0.6041, 0.5918, 0.6043, 0.5568, 0.5513, 0.9368, 0.5518, 0.9695, 0.5347, 0.9685, 0.5348, 0.936, 0.2358, 0.5575, 0.2423, 0.5301, 0.277, 0.5297, 0.2722, 0.5572, 0.2423, 0.5301, 0.2506, 0.4965, 0.2838, 0.4966, 0.277, 0.5297, 0.277, 0.5297, 0.2838, 0.4966, 0.3162, 0.4979, 0.3088, 0.5272, 0.2722, 0.5572, 0.277, 0.5297, 0.3088, 0.5272, 0.3082, 0.5511, 0.5351, 0.8504, 0.5523, 0.8506, 0.5518, 0.8969, 0.5357, 0.8983, 0.5523, 0.8506, 0.568, 0.8532, 0.5679, 0.8976, 0.5518, 0.8969, 0.5518, 0.8969, 0.5679, 0.8976, 0.5678, 0.9354, 0.5513, 0.9368, 0.5357, 0.8983, 0.5518, 0.8969, 0.5513, 0.9368, 0.5348, 0.936, 0.7581, 0.04534, 0.7684, 0.02118, 0.8072, 0.02622, 0.7978, 0.04908, 0.7684, 0.02118, 0.7754, 0.0008794, 0.8124, 0.007884, 0.8072, 0.02622, 0.8072, 0.02622, 0.8124, 0.007884, 0.8468, 0.0209, 0.8344, 0.03633, 0.7978, 0.04908, 0.8072, 0.02622, 0.8344, 0.03633, 0.8198, 0.05116, 0.568, 0.8532, 0.5523, 0.8506, 0.5516, 0.7989, 0.5682, 0.8018, 0.5523, 0.8506, 0.5351, 0.8504, 0.5352, 0.7902, 0.5516, 0.7989, 0.5516, 0.7989, 0.5352, 0.7902, 0.5377, 0.7492, 0.5509, 0.7471, 0.5682, 0.8018, 0.5516, 0.7989, 0.5509, 0.7471, 0.5683, 0.7505, 0.9719, 0.1492, 0.9564, 0.1496, 0.9304, 0.1098, 0.9468, 0.1061, 0.9564, 0.1496, 0.9344, 0.1508, 0.9124, 0.1155, 0.9304, 0.1098, 0.9304, 0.1098, 0.9124, 0.1155, 0.8798, 0.09188, 0.8972, 0.07683, 0.9468, 0.1061, 0.9304, 0.1098, 0.8972, 0.07683, 0.9147, 0.06827, 0.485, 0.379, 0.469, 0.4166, 0.4334, 0.4475, 0.4436, 0.4123, 0.469, 0.4166, 0.4519, 0.4464, 0.4274, 0.477, 0.4334, 0.4475, 0.4334, 0.4475, 0.4274, 0.477, 0.3841, 0.5141, 0.3918, 0.4781, 0.4436, 0.4123, 0.4334, 0.4475, 0.3918, 0.4781, 0.3957, 0.4449, 0.5683, 0.7505, 0.5509, 0.7471, 0.5516, 0.7016, 0.5684, 0.7071, 0.5509, 0.7471, 0.5377, 0.7492, 0.5354, 0.7147, 0.5516, 0.7016, 0.5516, 0.7016, 0.5354, 0.7147, 0.5355, 0.6753, 0.5526, 0.6638, 0.5684, 0.7071, 0.5516, 0.7016, 0.5526, 0.6638, 0.5685, 0.6701, 0.9963, 0.2283, 0.9708, 0.2244, 0.9677, 0.1873, 0.9875, 0.19, 0.9708, 0.2244, 0.9387, 0.2225, 0.9404, 0.1858, 0.9677, 0.1873, 0.9677, 0.1873, 0.9404, 0.1858, 0.9344, 0.1508, 0.9564, 0.1496, 0.9875, 0.19, 0.9677, 0.1873, 0.9564, 0.1496, 0.9719, 0.1492, 0.5687, 0.6104, 0.5686, 0.6387, 0.5531, 0.6342, 0.5532, 0.608, 0.5686, 0.6387, 0.5685, 0.6701, 0.5526, 0.6638, 0.5531, 0.6342, 0.5531, 0.6342, 0.5526, 0.6638, 0.5355, 0.6753, 0.5356, 0.6437, 0.5532, 0.608, 0.5531, 0.6342, 0.5356, 0.6437, 0.5357, 0.6155, 0.936, 0.3019, 0.9375, 0.2625, 0.9725, 0.2622, 0.9719, 0.2996, 0.9375, 0.2625, 0.9387, 0.2225, 0.9708, 0.2244, 0.9725, 0.2622, 0.9725, 0.2622, 0.9708, 0.2244, 0.9963, 0.2283, 1.0, 0.2637, 0.9719, 0.2996, 0.9725, 0.2622, 1.0, 0.2637, 0.9998, 0.2985, 0.3957, 0.4449, 0.4005, 0.4095, 0.4506, 0.3779, 0.4436, 0.4123, 0.4005, 0.4095, 0.4066, 0.3688, 0.4557, 0.3406, 0.4506, 0.3779, 0.4506, 0.3779, 0.4557, 0.3406, 0.4994, 0.3107, 0.4946, 0.3452, 0.4436, 0.4123, 0.4506, 0.3779, 0.4946, 0.3452, 0.485, 0.379, 0.5358, 0.5587, 0.5532, 0.5565, 0.5533, 0.5815, 0.5358, 0.5864, 0.5532, 0.5565, 0.5688, 0.5576, 0.5688, 0.583, 0.5533, 0.5815, 0.5533, 0.5815, 0.5688, 0.583, 0.5687, 0.6104, 0.5532, 0.608, 0.5358, 0.5864, 0.5533, 0.5815, 0.5532, 0.608, 0.5357, 0.6155, 0.4066, 0.3688, 0.414, 0.3197, 0.4599, 0.2959, 0.4557, 0.3406, 0.414, 0.3197, 0.4223, 0.2643, 0.4621, 0.2465, 0.4599, 0.2959, 0.4599, 0.2959, 0.4621, 0.2465, 0.4968, 0.2283, 0.5003, 0.271, 0.4557, 0.3406, 0.4599, 0.2959, 0.5003, 0.271, 0.4994, 0.3107, 0.9998, 0.2985, 0.9952, 0.3355, 0.9685, 0.3354, 0.9719, 0.2996, 0.9952, 0.3355, 0.9857, 0.374, 0.9614, 0.3716, 0.9685, 0.3354, 0.9685, 0.3354, 0.9614, 0.3716, 0.9273, 0.3753, 0.9333, 0.337, 0.9719, 0.2996, 0.9685, 0.3354, 0.9333, 0.337, 0.936, 0.3019, 0.5347, 0.9995, 0.5191, 1.0, 0.5187, 0.9709, 0.5344, 0.9697, 0.5191, 1.0, 0.5017, 0.9986, 0.5014, 0.9689, 0.5187, 0.9709, 0.5187, 0.9709, 0.5014, 0.9689, 0.5012, 0.9345, 0.5184, 0.9365, 0.5344, 0.9697, 0.5187, 0.9709, 0.5184, 0.9365, 0.5341, 0.9354, 0.9857, 0.374, 0.9696, 0.4133, 0.9502, 0.4103, 0.9614, 0.3716, 0.9696, 0.4133, 0.9482, 0.4493, 0.9347, 0.4436, 0.9502, 0.4103, 0.9502, 0.4103, 0.9347, 0.4436, 0.9235, 0.4334, 0.9289, 0.4117, 0.9614, 0.3716, 0.9502, 0.4103, 0.9289, 0.4117, 0.9273, 0.3753, 0.4223, 0.2643, 0.431, 0.205, 0.4611, 0.195, 0.4621, 0.2465, 0.431, 0.205, 0.4367, 0.1695, 0.4546, 0.1518, 0.4611, 0.195, 0.4611, 0.195, 0.4546, 0.1518, 0.4719, 0.1454, 0.4876, 0.185, 0.4621, 0.2465, 0.4611, 0.195, 0.4876, 0.185, 0.4968, 0.2283, 0.5007, 0.8573, 0.5178, 0.8576, 0.5181, 0.8991, 0.5009, 0.8993, 0.5178, 0.8576, 0.5337, 0.8567, 0.5339, 0.9004, 0.5181, 0.8991, 0.5181, 0.8991, 0.5339, 0.9004, 0.5341, 0.9354, 0.5184, 0.9365, 0.5009, 0.8993, 0.5181, 0.8991, 0.5184, 0.9365, 0.5012, 0.9345, 0.4258, 0.07849, 0.4523, 0.1117, 0.4398, 0.127, 0.4221, 0.1151, 0.4523, 0.1117, 0.4719, 0.1454, 0.4546, 0.1518, 0.4398, 0.127, 0.4398, 0.127, 0.4546, 0.1518, 0.4367, 0.1695, 0.4235, 0.1572, 0.4221, 0.1151, 0.4398, 0.127, 0.4235, 0.1572, 0.408, 0.1542, 0.8916, 0.5075, 0.8921, 0.4733, 0.9152, 0.4638, 0.9243, 0.479, 0.8921, 0.4733, 0.8929, 0.4415, 0.9087, 0.443, 0.9152, 0.4638, 0.9152, 0.4638, 0.9087, 0.443, 0.9235, 0.4334, 0.9347, 0.4436, 0.9243, 0.479, 0.9152, 0.4638, 0.9347, 0.4436, 0.9482, 0.4493, 0.5337, 0.8567, 0.5178, 0.8576, 0.5176, 0.8095, 0.5335, 0.8065, 0.5178, 0.8576, 0.5007, 0.8573, 0.5008, 0.8069, 0.5176, 0.8095, 0.5176, 0.8095, 0.5008, 0.8069, 0.5004, 0.7577, 0.5176, 0.759, 0.5335, 0.8065, 0.5176, 0.8095, 0.5176, 0.759, 0.5334, 0.7597, 0.8916, 0.5075, 0.8519, 0.5333, 0.8385, 0.5231, 0.8547, 0.5033, 0.8519, 0.5333, 0.8122, 0.5486, 0.8127, 0.5357, 0.8385, 0.5231, 0.8385, 0.5231, 0.8127, 0.5357, 0.8021, 0.5261, 0.8133, 0.5155, 0.8547, 0.5033, 0.8385, 0.5231, 0.8133, 0.5155, 0.8164, 0.4965, 0.4258, 0.07849, 0.4037, 0.07765, 0.3771, 0.05526, 0.39, 0.04612, 0.4037, 0.07765, 0.386, 0.08528, 0.363, 0.07322, 0.3771, 0.05526, 0.3771, 0.05526, 0.363, 0.07322, 0.3249, 0.06506, 0.3384, 0.04031, 0.39, 0.04612, 0.3771, 0.05526, 0.3384, 0.04031, 0.3511, 0.02278, 0.4258, 0.07849, 0.4221, 0.1151, 0.4066, 0.1105, 0.4037, 0.07765, 0.4221, 0.1151, 0.408, 0.1542, 0.3964, 0.1489, 0.4066, 0.1105, 0.4066, 0.1105, 0.3964, 0.1489, 0.3774, 0.1497, 0.3862, 0.1085, 0.4037, 0.07765, 0.4066, 0.1105, 0.3862, 0.1085, 0.386, 0.08528, 0.5003, 0.6664, 0.5177, 0.6675, 0.5177, 0.711, 0.5003, 0.7098, 0.5177, 0.6675, 0.5333, 0.6678, 0.5333, 0.712, 0.5177, 0.711, 0.5177, 0.711, 0.5333, 0.712, 0.5334, 0.7597, 0.5176, 0.759, 0.5003, 0.7098, 0.5177, 0.711, 0.5176, 0.759, 0.5004, 0.7577, 0.3511, 0.02278, 0.3384, 0.04031, 0.2987, 0.02989, 0.3096, 0.007349, 0.3384, 0.04031, 0.3249, 0.06506, 0.2869, 0.05842, 0.2987, 0.02989, 0.2987, 0.02989, 0.2869, 0.05842, 0.2503, 0.05391, 0.2602, 0.02413, 0.3096, 0.007349, 0.2987, 0.02989, 0.2602, 0.02413, 0.2687, 4.496e-05, 0.8021, 0.5261, 0.8127, 0.5357, 0.7721, 0.5422, 0.7742, 0.5276, 0.8127, 0.5357, 0.8122, 0.5486, 0.7693, 0.5565, 0.7721, 0.5422, 0.7721, 0.5422, 0.7693, 0.5565, 0.7272, 0.5564, 0.73, 0.5445, 0.7742, 0.5276, 0.7721, 0.5422, 0.73, 0.5445, 0.7284, 0.5314, 0.5333, 0.6678, 0.5177, 0.6675, 0.5173, 0.6304, 0.5333, 0.6315, 0.5177, 0.6675, 0.5003, 0.6664, 0.5003, 0.6298, 0.5173, 0.6304, 0.5173, 0.6304, 0.5003, 0.6298, 0.5004, 0.5997, 0.5168, 0.5996, 0.5333, 0.6315, 0.5173, 0.6304, 0.5168, 0.5996, 0.5334, 0.6025, 0.2687, 4.496e-05, 0.2602, 0.02413, 0.2247, 0.02317, 0.2313, 0.0, 0.2602, 0.02413, 0.2503, 0.05391, 0.2163, 0.05214, 0.2247, 0.02317, 0.2247, 0.02317, 0.2163, 0.05214, 0.1856, 0.0523, 0.1929, 0.02583, 0.2313, 0.0, 0.2247, 0.02317, 0.1929, 0.02583, 0.1977, 0.005423, 0.5004, 0.5997, 0.5005, 0.5755, 0.5169, 0.5755, 0.5168, 0.5996, 0.5005, 0.5755, 0.5006, 0.5565, 0.5171, 0.5569, 0.5169, 0.5755, 0.5169, 0.5755, 0.5171, 0.5569, 0.5336, 0.5576, 0.5335, 0.5776, 0.5168, 0.5996, 0.5169, 0.5755, 0.5335, 0.5776, 0.5334, 0.6025, 0.1977, 0.005423, 0.1929, 0.02583, 0.1651, 0.03094, 0.1684, 0.0145, 0.1929, 0.02583, 0.1856, 0.0523, 0.1592, 0.05357, 0.1651, 0.03094, 0.1651, 0.03094, 0.1592, 0.05357, 0.1359, 0.06086, 0.1405, 0.041, 0.1684, 0.0145, 0.1651, 0.03094, 0.1405, 0.041, 0.1432, 0.02616, 0.607, 0.5081, 0.6307, 0.5087, 0.6482, 0.5189, 0.6315, 0.5252, 0.6307, 0.5087, 0.6477, 0.5028, 0.6654, 0.5072, 0.6482, 0.5189, 0.6482, 0.5189, 0.6654, 0.5072, 0.6872, 0.5059, 0.6722, 0.5226, 0.6315, 0.5252, 0.6482, 0.5189, 0.6722, 0.5226, 0.6596, 0.5393, 0.607, 0.5081, 0.5882, 0.4924, 0.5928, 0.4857, 0.6062, 0.4888, 0.5882, 0.4924, 0.5702, 0.4736, 0.5793, 0.4721, 0.5928, 0.4857, 0.5928, 0.4857, 0.5793, 0.4721, 0.5842, 0.4616, 0.5953, 0.4682, 0.6062, 0.4888, 0.5928, 0.4857, 0.5953, 0.4682, 0.6071, 0.4646, 0.607, 0.5081, 0.6062, 0.4888, 0.625, 0.49, 0.6307, 0.5087, 0.6062, 0.4888, 0.6071, 0.4646, 0.6251, 0.4625, 0.625, 0.49, 0.625, 0.49, 0.6251, 0.4625, 0.6473, 0.4609, 0.6474, 0.4892, 0.6307, 0.5087, 0.625, 0.49, 0.6474, 0.4892, 0.6477, 0.5028, 0.2893, 0.2459, 0.2804, 0.2994, 0.2468, 0.2935, 0.255, 0.2396, 0.2804, 0.2994, 0.273, 0.3486, 0.2397, 0.3427, 0.2468, 0.2935, 0.2468, 0.2935, 0.2397, 0.3427, 0.2068, 0.3364, 0.2137, 0.2879, 0.255, 0.2396, 0.2468, 0.2935, 0.2137, 0.2879, 0.2212, 0.2341, 0.2068, 0.3364, 0.1738, 0.33, 0.1805, 0.282, 0.2137, 0.2879, 0.1738, 0.33, 0.1433, 0.3245, 0.1496, 0.2768, 0.1805, 0.282, 0.1805, 0.282, 0.1496, 0.2768, 0.1573, 0.2244, 0.1881, 0.2288, 0.2137, 0.2879, 0.1805, 0.282, 0.1881, 0.2288, 0.2212, 0.2341, 0.2626, 0.4292, 0.2278, 0.4228, 0.2335, 0.385, 0.2675, 0.3913, 0.2278, 0.4228, 0.1936, 0.4157, 0.2, 0.378, 0.2335, 0.385, 0.2335, 0.385, 0.2, 0.378, 0.2068, 0.3364, 0.2397, 0.3427, 0.2675, 0.3913, 0.2335, 0.385, 0.2397, 0.3427, 0.273, 0.3486, 0.1433, 0.3245, 0.1738, 0.33, 0.1683, 0.3713, 0.1392, 0.3661, 0.1738, 0.33, 0.2068, 0.3364, 0.2, 0.378, 0.1683, 0.3713, 0.1683, 0.3713, 0.2, 0.378, 0.1936, 0.4157, 0.163, 0.4096, 0.1392, 0.3661, 0.1683, 0.3713, 0.163, 0.4096, 0.1355, 0.4057, 0.238, 0.124, 0.2732, 0.1309, 0.2644, 0.1829, 0.2298, 0.1765, 0.2732, 0.1309, 0.3094, 0.139, 0.2997, 0.1904, 0.2644, 0.1829, 0.2644, 0.1829, 0.2997, 0.1904, 0.2893, 0.2459, 0.255, 0.2396, 0.2298, 0.1765, 0.2644, 0.1829, 0.255, 0.2396, 0.2212, 0.2341, 0.238, 0.124, 0.2298, 0.1765, 0.1964, 0.1721, 0.2041, 0.1205, 0.2298, 0.1765, 0.2212, 0.2341, 0.1881, 0.2288, 0.1964, 0.1721, 0.1964, 0.1721, 0.1881, 0.2288, 0.1573, 0.2244, 0.1653, 0.169, 0.2041, 0.1205, 0.1964, 0.1721, 0.1653, 0.169, 0.173, 0.1187, 0.273, 0.3486, 0.2804, 0.2994, 0.3147, 0.306, 0.3072, 0.3537, 0.2804, 0.2994, 0.2893, 0.2459, 0.3239, 0.2538, 0.3147, 0.306, 0.3147, 0.306, 0.3239, 0.2538, 0.3606, 0.2552, 0.3482, 0.3135, 0.3072, 0.3537, 0.3147, 0.306, 0.3482, 0.3135, 0.3403, 0.3603, 0.3774, 0.1497, 0.3653, 0.1994, 0.3353, 0.1981, 0.3463, 0.1458, 0.3653, 0.1994, 0.3606, 0.2552, 0.3239, 0.2538, 0.3353, 0.1981, 0.3353, 0.1981, 0.3239, 0.2538, 0.2893, 0.2459, 0.2997, 0.1904, 0.3463, 0.1458, 0.3353, 0.1981, 0.2997, 0.1904, 0.3094, 0.139, 0.3403, 0.3603, 0.3325, 0.402, 0.3005, 0.3961, 0.3072, 0.3537, 0.3325, 0.402, 0.3258, 0.4384, 0.2946, 0.4333, 0.3005, 0.3961, 0.3005, 0.3961, 0.2946, 0.4333, 0.2626, 0.4292, 0.2675, 0.3913, 0.3072, 0.3537, 0.3005, 0.3961, 0.2675, 0.3913, 0.273, 0.3486, 0.1807, 0.4868, 0.1879, 0.4526, 0.2223, 0.4584, 0.2155, 0.4923, 0.1879, 0.4526, 0.1936, 0.4157, 0.2278, 0.4228, 0.2223, 0.4584, 0.2223, 0.4584, 0.2278, 0.4228, 0.2626, 0.4292, 0.2572, 0.4635, 0.2155, 0.4923, 0.2223, 0.4584, 0.2572, 0.4635, 0.2506, 0.4965, 0.2506, 0.4965, 0.2572, 0.4635, 0.2893, 0.4655, 0.2838, 0.4966, 0.2572, 0.4635, 0.2626, 0.4292, 0.2946, 0.4333, 0.2893, 0.4655, 0.2893, 0.4655, 0.2946, 0.4333, 0.3258, 0.4384, 0.3211, 0.4692, 0.2838, 0.4966, 0.2893, 0.4655, 0.3211, 0.4692, 0.3162, 0.4979, 0.08724, 0.4053, 0.09126, 0.3633, 0.1136, 0.3635, 0.1103, 0.405, 0.09126, 0.3633, 0.09594, 0.3193, 0.1175, 0.321, 0.1136, 0.3635, 0.1136, 0.3635, 0.1175, 0.321, 0.1433, 0.3245, 0.1392, 0.3661, 0.1103, 0.405, 0.1136, 0.3635, 0.1392, 0.3661, 0.1355, 0.4057, 0.1573, 0.2244, 0.1496, 0.2768, 0.1232, 0.2732, 0.1303, 0.2213, 0.1496, 0.2768, 0.1433, 0.3245, 0.1175, 0.321, 0.1232, 0.2732, 0.1232, 0.2732, 0.1175, 0.321, 0.09594, 0.3193, 0.1012, 0.2712, 0.1303, 0.2213, 0.1232, 0.2732, 0.1012, 0.2712, 0.1075, 0.2196, 0.173, 0.1187, 0.1653, 0.169, 0.1381, 0.1662, 0.1459, 0.1165, 0.1653, 0.169, 0.1573, 0.2244, 0.1303, 0.2213, 0.1381, 0.1662, 0.1381, 0.1662, 0.1303, 0.2213, 0.1075, 0.2196, 0.1151, 0.1648, 0.1459, 0.1165, 0.1381, 0.1662, 0.1151, 0.1648, 0.1233, 0.1161, 0.2503, 0.05391, 0.2439, 0.08523, 0.2101, 0.08265, 0.2163, 0.05214, 0.2439, 0.08523, 0.238, 0.124, 0.2041, 0.1205, 0.2101, 0.08265, 0.2101, 0.08265, 0.2041, 0.1205, 0.173, 0.1187, 0.1793, 0.08159, 0.2163, 0.05214, 0.2101, 0.08265, 0.1793, 0.08159, 0.1856, 0.0523, 0.1856, 0.0523, 0.1793, 0.08159, 0.1528, 0.0806, 0.1592, 0.05357, 0.1793, 0.08159, 0.173, 0.1187, 0.1459, 0.1165, 0.1528, 0.0806, 0.1528, 0.0806, 0.1459, 0.1165, 0.1233, 0.1161, 0.1313, 0.08278, 0.1592, 0.05357, 0.1528, 0.0806, 0.1313, 0.08278, 0.1359, 0.06086, 0.3249, 0.06506, 0.3165, 0.09763, 0.2795, 0.09083, 0.2869, 0.05842, 0.3165, 0.09763, 0.3094, 0.139, 0.2732, 0.1309, 0.2795, 0.09083, 0.2795, 0.09083, 0.2732, 0.1309, 0.238, 0.124, 0.2439, 0.08523, 0.2869, 0.05842, 0.2795, 0.09083, 0.2439, 0.08523, 0.2503, 0.05391, 0.4066, 0.3688, 0.3707, 0.3704, 0.3789, 0.3218, 0.414, 0.3197, 0.3707, 0.3704, 0.3403, 0.3603, 0.3482, 0.3135, 0.3789, 0.3218, 0.3789, 0.3218, 0.3482, 0.3135, 0.3606, 0.2552, 0.39, 0.2674, 0.414, 0.3197, 0.3789, 0.3218, 0.39, 0.2674, 0.4223, 0.2643, 0.3258, 0.4384, 0.3325, 0.402, 0.3635, 0.412, 0.3579, 0.4479, 0.3325, 0.402, 0.3403, 0.3603, 0.3707, 0.3704, 0.3635, 0.412, 0.3635, 0.412, 0.3707, 0.3704, 0.4066, 0.3688, 0.4005, 0.4095, 0.3579, 0.4479, 0.3635, 0.412, 0.4005, 0.4095, 0.3957, 0.4449, 0.09594, 0.3193, 0.09126, 0.3633, 0.07218, 0.3655, 0.0781, 0.3194, 0.09126, 0.3633, 0.08724, 0.4053, 0.06577, 0.4045, 0.07218, 0.3655, 0.07218, 0.3655, 0.06577, 0.4045, 0.05267, 0.3933, 0.05443, 0.3665, 0.0781, 0.3194, 0.07218, 0.3655, 0.05443, 0.3665, 0.06059, 0.3188, 0.1075, 0.2196, 0.1012, 0.2712, 0.08346, 0.2707, 0.08938, 0.2193, 0.1012, 0.2712, 0.09594, 0.3193, 0.0781, 0.3194, 0.08346, 0.2707, 0.08346, 0.2707, 0.0781, 0.3194, 0.06059, 0.3188, 0.06603, 0.2695, 0.08938, 0.2193, 0.08346, 0.2707, 0.06603, 0.2695, 0.07192, 0.2187, 0.1233, 0.1161, 0.1151, 0.1648, 0.09696, 0.1656, 0.1058, 0.1195, 0.1151, 0.1648, 0.1075, 0.2196, 0.08938, 0.2193, 0.09696, 0.1656, 0.09696, 0.1656, 0.08938, 0.2193, 0.07192, 0.2187, 0.07941, 0.1663, 0.1058, 0.1195, 0.09696, 0.1656, 0.07941, 0.1663, 0.09161, 0.1128, 0.09161, 0.1128, 0.07941, 0.1663, 0.05834, 0.1645, 0.06743, 0.12, 0.07941, 0.1663, 0.07192, 0.2187, 0.05119, 0.2158, 0.05834, 0.1645, 0.05834, 0.1645, 0.05119, 0.2158, 0.03217, 0.2106, 0.03931, 0.1643, 0.06743, 0.12, 0.05834, 0.1645, 0.03931, 0.1643, 0.04581, 0.1185, 0.8639, 0.3027, 0.8689, 0.2651, 0.9018, 0.2638, 0.898, 0.3026, 0.8689, 0.2651, 0.8733, 0.2269, 0.9054, 0.2244, 0.9018, 0.2638, 0.9018, 0.2638, 0.9054, 0.2244, 0.9387, 0.2225, 0.9375, 0.2625, 0.898, 0.3026, 0.9018, 0.2638, 0.9375, 0.2625, 0.936, 0.3019, 0.8733, 0.2269, 0.8746, 0.1893, 0.908, 0.1876, 0.9054, 0.2244, 0.8746, 0.1893, 0.8736, 0.1527, 0.9065, 0.1545, 0.908, 0.1876, 0.908, 0.1876, 0.9065, 0.1545, 0.9344, 0.1508, 0.9404, 0.1858, 0.9054, 0.2244, 0.908, 0.1876, 0.9404, 0.1858, 0.9387, 0.2225, 0.936, 0.3019, 0.9333, 0.337, 0.8951, 0.3377, 0.898, 0.3026, 0.9333, 0.337, 0.9273, 0.3753, 0.8911, 0.3716, 0.8951, 0.3377, 0.8951, 0.3377, 0.8911, 0.3716, 0.8598, 0.3738, 0.861, 0.3387, 0.898, 0.3026, 0.8951, 0.3377, 0.861, 0.3387, 0.8639, 0.3027, 0.8103, 0.4472, 0.8119, 0.4154, 0.8387, 0.4121, 0.8376, 0.4424, 0.8119, 0.4154, 0.8126, 0.3802, 0.8377, 0.3771, 0.8387, 0.4121, 0.8387, 0.4121, 0.8377, 0.3771, 0.8598, 0.3738, 0.8599, 0.4089, 0.8376, 0.4424, 0.8387, 0.4121, 0.8599, 0.4089, 0.8562, 0.4419, 0.8126, 0.3802, 0.8126, 0.3435, 0.8377, 0.3408, 0.8377, 0.3771, 0.8126, 0.3435, 0.8124, 0.3056, 0.8391, 0.3034, 0.8377, 0.3408, 0.8377, 0.3408, 0.8391, 0.3034, 0.8639, 0.3027, 0.861, 0.3387, 0.8377, 0.3771, 0.8377, 0.3408, 0.861, 0.3387, 0.8598, 0.3738, 0.8733, 0.2269, 0.8689, 0.2651, 0.8421, 0.2653, 0.8445, 0.2267, 0.8689, 0.2651, 0.8639, 0.3027, 0.8391, 0.3034, 0.8421, 0.2653, 0.8421, 0.2653, 0.8391, 0.3034, 0.8124, 0.3056, 0.8129, 0.2672, 0.8445, 0.2267, 0.8421, 0.2653, 0.8129, 0.2672, 0.8129, 0.2278, 0.8097, 0.1492, 0.8425, 0.1504, 0.8439, 0.1879, 0.8114, 0.1873, 0.8425, 0.1504, 0.8736, 0.1527, 0.8746, 0.1893, 0.8439, 0.1879, 0.8439, 0.1879, 0.8746, 0.1893, 0.8733, 0.2269, 0.8445, 0.2267, 0.8114, 0.1873, 0.8439, 0.1879, 0.8445, 0.2267, 0.8129, 0.2278, 0.8798, 0.09188, 0.8715, 0.1178, 0.8425, 0.1156, 0.8482, 0.08489, 0.8715, 0.1178, 0.8736, 0.1527, 0.8425, 0.1504, 0.8425, 0.1156, 0.8425, 0.1156, 0.8425, 0.1504, 0.8097, 0.1492, 0.8094, 0.1169, 0.8482, 0.08489, 0.8425, 0.1156, 0.8094, 0.1169, 0.8101, 0.08709, 0.7352, 0.2407, 0.7363, 0.1963, 0.7723, 0.1915, 0.7726, 0.2342, 0.7363, 0.1963, 0.7371, 0.1533, 0.7719, 0.151, 0.7723, 0.1915, 0.7723, 0.1915, 0.7719, 0.151, 0.8097, 0.1492, 0.8114, 0.1873, 0.7726, 0.2342, 0.7723, 0.1915, 0.8114, 0.1873, 0.8129, 0.2278, 0.8129, 0.2278, 0.8129, 0.2672, 0.7727, 0.2732, 0.7726, 0.2342, 0.8129, 0.2672, 0.8124, 0.3056, 0.7727, 0.3101, 0.7727, 0.2732, 0.7727, 0.2732, 0.7727, 0.3101, 0.7344, 0.3141, 0.7347, 0.279, 0.7726, 0.2342, 0.7727, 0.2732, 0.7347, 0.279, 0.7352, 0.2407, 0.8124, 0.3056, 0.8126, 0.3435, 0.7729, 0.3463, 0.7727, 0.3101, 0.8126, 0.3435, 0.8126, 0.3802, 0.7727, 0.3821, 0.7729, 0.3463, 0.7729, 0.3463, 0.7727, 0.3821, 0.7334, 0.3837, 0.734, 0.3486, 0.7727, 0.3101, 0.7729, 0.3463, 0.734, 0.3486, 0.7344, 0.3141, 0.7314, 0.454, 0.7325, 0.42, 0.7715, 0.418, 0.7699, 0.4511, 0.7325, 0.42, 0.7334, 0.3837, 0.7727, 0.3821, 0.7715, 0.418, 0.7715, 0.418, 0.7727, 0.3821, 0.8126, 0.3802, 0.8119, 0.4154, 0.7699, 0.4511, 0.7715, 0.418, 0.8119, 0.4154, 0.8103, 0.4472, 0.7293, 0.5034, 0.7303, 0.4818, 0.7685, 0.479, 0.7687, 0.5007, 0.7303, 0.4818, 0.7314, 0.454, 0.7699, 0.4511, 0.7685, 0.479, 0.7685, 0.479, 0.7699, 0.4511, 0.8103, 0.4472, 0.8075, 0.4736, 0.7687, 0.5007, 0.7685, 0.479, 0.8075, 0.4736, 0.8164, 0.4965, 0.8164, 0.4965, 0.8133, 0.5155, 0.7718, 0.5152, 0.7687, 0.5007, 0.8133, 0.5155, 0.8021, 0.5261, 0.7742, 0.5276, 0.7718, 0.5152, 0.7718, 0.5152, 0.7742, 0.5276, 0.7284, 0.5314, 0.7284, 0.5187, 0.7687, 0.5007, 0.7718, 0.5152, 0.7284, 0.5187, 0.7293, 0.5034, 0.6596, 0.5393, 0.6722, 0.5226, 0.697, 0.5219, 0.6923, 0.5347, 0.6722, 0.5226, 0.6872, 0.5059, 0.7053, 0.5049, 0.697, 0.5219, 0.697, 0.5219, 0.7053, 0.5049, 0.7293, 0.5034, 0.7284, 0.5187, 0.6923, 0.5347, 0.697, 0.5219, 0.7284, 0.5187, 0.7284, 0.5314, 0.6872, 0.5059, 0.6932, 0.4841, 0.709, 0.483, 0.7053, 0.5049, 0.6932, 0.4841, 0.6939, 0.4568, 0.71, 0.4555, 0.709, 0.483, 0.709, 0.483, 0.71, 0.4555, 0.7314, 0.454, 0.7303, 0.4818, 0.7053, 0.5049, 0.709, 0.483, 0.7303, 0.4818, 0.7293, 0.5034, 0.7334, 0.3837, 0.7325, 0.42, 0.71, 0.422, 0.7101, 0.3857, 0.7325, 0.42, 0.7314, 0.454, 0.71, 0.4555, 0.71, 0.422, 0.71, 0.422, 0.71, 0.4555, 0.6939, 0.4568, 0.6934, 0.4236, 0.7101, 0.3857, 0.71, 0.422, 0.6934, 0.4236, 0.6928, 0.3874, 0.6928, 0.3874, 0.6935, 0.3508, 0.711, 0.35, 0.7101, 0.3857, 0.6935, 0.3508, 0.6944, 0.3149, 0.7119, 0.3149, 0.711, 0.35, 0.711, 0.35, 0.7119, 0.3149, 0.7344, 0.3141, 0.734, 0.3486, 0.7101, 0.3857, 0.711, 0.35, 0.734, 0.3486, 0.7334, 0.3837, 0.7352, 0.2407, 0.7347, 0.279, 0.7121, 0.2804, 0.7123, 0.2425, 0.7347, 0.279, 0.7344, 0.3141, 0.7119, 0.3149, 0.7121, 0.2804, 0.7121, 0.2804, 0.7119, 0.3149, 0.6944, 0.3149, 0.6945, 0.2807, 0.7123, 0.2425, 0.7121, 0.2804, 0.6945, 0.2807, 0.6941, 0.2433, 0.7371, 0.1533, 0.7363, 0.1963, 0.7129, 0.1973, 0.7134, 0.1534, 0.7363, 0.1963, 0.7352, 0.2407, 0.7123, 0.2425, 0.7129, 0.1973, 0.7129, 0.1973, 0.7123, 0.2425, 0.6941, 0.2433, 0.6938, 0.198, 0.7134, 0.1534, 0.7129, 0.1973, 0.6938, 0.198, 0.6934, 0.1539, 0.7385, 0.09073, 0.7362, 0.1193, 0.713, 0.1194, 0.7141, 0.09201, 0.7362, 0.1193, 0.7371, 0.1533, 0.7134, 0.1534, 0.713, 0.1194, 0.713, 0.1194, 0.7134, 0.1534, 0.6934, 0.1539, 0.693, 0.1199, 0.7141, 0.09201, 0.713, 0.1194, 0.693, 0.1199, 0.6929, 0.09319, 0.7581, 0.04534, 0.7466, 0.06809, 0.7191, 0.06809, 0.7259, 0.04505, 0.7466, 0.06809, 0.7385, 0.09073, 0.7141, 0.09201, 0.7191, 0.06809, 0.7191, 0.06809, 0.7141, 0.09201, 0.6929, 0.09319, 0.6935, 0.07061, 0.7259, 0.04505, 0.7191, 0.06809, 0.6935, 0.07061, 0.6947, 0.04901, 0.6947, 0.04901, 0.6935, 0.07061, 0.6609, 0.07634, 0.6581, 0.05802, 0.6935, 0.07061, 0.6929, 0.09319, 0.6649, 0.09619, 0.6609, 0.07634, 0.6609, 0.07634, 0.6649, 0.09619, 0.6363, 0.09884, 0.6316, 0.07939, 0.6581, 0.05802, 0.6609, 0.07634, 0.6316, 0.07939, 0.6375, 0.06382, 0.6929, 0.09319, 0.693, 0.1199, 0.6677, 0.1225, 0.6649, 0.09619, 0.693, 0.1199, 0.6934, 0.1539, 0.6695, 0.157, 0.6677, 0.1225, 0.6677, 0.1225, 0.6695, 0.157, 0.644, 0.1606, 0.6407, 0.1255, 0.6649, 0.09619, 0.6677, 0.1225, 0.6407, 0.1255, 0.6363, 0.09884, 0.6453, 0.2503, 0.6453, 0.2053, 0.6706, 0.2015, 0.671, 0.2467, 0.6453, 0.2053, 0.644, 0.1606, 0.6695, 0.157, 0.6706, 0.2015, 0.6706, 0.2015, 0.6695, 0.157, 0.6934, 0.1539, 0.6938, 0.198, 0.671, 0.2467, 0.6706, 0.2015, 0.6938, 0.198, 0.6941, 0.2433, 0.6941, 0.2433, 0.6945, 0.2807, 0.671, 0.2834, 0.671, 0.2467, 0.6945, 0.2807, 0.6944, 0.3149, 0.6709, 0.3167, 0.671, 0.2834, 0.671, 0.2834, 0.6709, 0.3167, 0.645, 0.3191, 0.6449, 0.2866, 0.671, 0.2467, 0.671, 0.2834, 0.6449, 0.2866, 0.6453, 0.2503, 0.6944, 0.3149, 0.6935, 0.3508, 0.6711, 0.3517, 0.6709, 0.3167, 0.6935, 0.3508, 0.6928, 0.3874, 0.6714, 0.3878, 0.6711, 0.3517, 0.6711, 0.3517, 0.6714, 0.3878, 0.6477, 0.3877, 0.6463, 0.3525, 0.6709, 0.3167, 0.6711, 0.3517, 0.6463, 0.3525, 0.645, 0.3191, 0.6473, 0.4609, 0.6477, 0.4255, 0.6716, 0.4247, 0.6716, 0.4588, 0.6477, 0.4255, 0.6477, 0.3877, 0.6714, 0.3878, 0.6716, 0.4247, 0.6716, 0.4247, 0.6714, 0.3878, 0.6928, 0.3874, 0.6934, 0.4236, 0.6716, 0.4588, 0.6716, 0.4247, 0.6934, 0.4236, 0.6939, 0.4568, 0.6003, 0.3894, 0.6233, 0.388, 0.6245, 0.4264, 0.6042, 0.4287, 0.6233, 0.388, 0.6477, 0.3877, 0.6477, 0.4255, 0.6245, 0.4264, 0.6245, 0.4264, 0.6477, 0.4255, 0.6473, 0.4609, 0.6251, 0.4625, 0.6042, 0.4287, 0.6245, 0.4264, 0.6251, 0.4625, 0.6071, 0.4646, 0.6477, 0.3877, 0.6233, 0.388, 0.6215, 0.3535, 0.6463, 0.3525, 0.6233, 0.388, 0.6003, 0.3894, 0.5981, 0.3548, 0.6215, 0.3535, 0.6215, 0.3535, 0.5981, 0.3548, 0.5968, 0.3222, 0.6199, 0.3208, 0.6463, 0.3525, 0.6215, 0.3535, 0.6199, 0.3208, 0.645, 0.3191, 0.6453, 0.2503, 0.6449, 0.2866, 0.6193, 0.2881, 0.6193, 0.2515, 0.6449, 0.2866, 0.645, 0.3191, 0.6199, 0.3208, 0.6193, 0.2881, 0.6193, 0.2881, 0.6199, 0.3208, 0.5968, 0.3222, 0.5955, 0.2886, 0.6193, 0.2515, 0.6193, 0.2881, 0.5955, 0.2886, 0.595, 0.2519, 0.644, 0.1606, 0.6453, 0.2053, 0.6196, 0.2067, 0.619, 0.1626, 0.6453, 0.2053, 0.6453, 0.2503, 0.6193, 0.2515, 0.6196, 0.2067, 0.6196, 0.2067, 0.6193, 0.2515, 0.595, 0.2519, 0.5955, 0.2102, 0.619, 0.1626, 0.6196, 0.2067, 0.5955, 0.2102, 0.5923, 0.1662, 0.644, 0.1606, 0.619, 0.1626, 0.616, 0.1276, 0.6407, 0.1255, 0.619, 0.1626, 0.5923, 0.1662, 0.5921, 0.1304, 0.616, 0.1276, 0.616, 0.1276, 0.5921, 0.1304, 0.5929, 0.1005, 0.6138, 0.09895, 0.6407, 0.1255, 0.616, 0.1276, 0.6138, 0.09895, 0.6363, 0.09884, 0.5547, 0.3238, 0.5535, 0.2887, 0.5752, 0.2883, 0.5765, 0.3233, 0.5535, 0.2887, 0.5528, 0.2569, 0.5744, 0.2533, 0.5752, 0.2883, 0.5752, 0.2883, 0.5744, 0.2533, 0.595, 0.2519, 0.5955, 0.2886, 0.5765, 0.3233, 0.5752, 0.2883, 0.5955, 0.2886, 0.5968, 0.3222, 0.5624, 0.3957, 0.5566, 0.3586, 0.5776, 0.3568, 0.581, 0.3923, 0.5566, 0.3586, 0.5547, 0.3238, 0.5765, 0.3233, 0.5776, 0.3568, 0.5776, 0.3568, 0.5765, 0.3233, 0.5968, 0.3222, 0.5981, 0.3548, 0.581, 0.3923, 0.5776, 0.3568, 0.5981, 0.3548, 0.6003, 0.3894, 0.5528, 0.2569, 0.5535, 0.2887, 0.5259, 0.2909, 0.5259, 0.2636, 0.5535, 0.2887, 0.5547, 0.3238, 0.5273, 0.323, 0.5259, 0.2909, 0.5259, 0.2909, 0.5273, 0.323, 0.5028, 0.3241, 0.502, 0.2961, 0.5259, 0.2636, 0.5259, 0.2909, 0.502, 0.2961, 0.5012, 0.2748, 0.5012, 0.2748, 0.5003, 0.2524, 0.5253, 0.2423, 0.5259, 0.2636, 0.5003, 0.2524, 0.5043, 0.2213, 0.527, 0.2184, 0.5253, 0.2423, 0.5253, 0.2423, 0.527, 0.2184, 0.5523, 0.21, 0.5526, 0.2319, 0.5259, 0.2636, 0.5253, 0.2423, 0.5526, 0.2319, 0.5528, 0.2569, 0.9147, 0.06827, 0.8972, 0.07683, 0.8643, 0.05956, 0.881, 0.04044, 0.8972, 0.07683, 0.8798, 0.09188, 0.8482, 0.08489, 0.8643, 0.05956, 0.8643, 0.05956, 0.8482, 0.08489, 0.8101, 0.08709, 0.8407, 0.05296, 0.881, 0.04044, 0.8643, 0.05956, 0.8407, 0.05296, 0.8468, 0.0209, 0.8198, 0.05116, 0.8344, 0.03633, 0.8358, 0.05204, 0.8195, 0.06675, 0.8344, 0.03633, 0.8468, 0.0209, 0.8407, 0.05296, 0.8358, 0.05204, 0.8195, 0.06675, 0.8358, 0.05204, 0.8407, 0.05296, 0.8101, 0.08709, 0.8916, 0.5075, 0.8547, 0.5033, 0.8661, 0.4749, 0.8921, 0.4733, 0.8547, 0.5033, 0.8164, 0.4965, 0.8436, 0.4711, 0.8661, 0.4749, 0.8661, 0.4749, 0.8436, 0.4711, 0.8562, 0.4419, 0.875, 0.4414, 0.8921, 0.4733, 0.8661, 0.4749, 0.875, 0.4414, 0.8929, 0.4415, 0.8103, 0.4472, 0.8376, 0.4424, 0.8313, 0.4647, 0.8075, 0.4736, 0.8376, 0.4424, 0.8562, 0.4419, 0.8436, 0.4711, 0.8313, 0.4647, 0.8075, 0.4736, 0.8313, 0.4647, 0.8436, 0.4711, 0.8164, 0.4965, 0.4223, 0.2643, 0.39, 0.2674, 0.4058, 0.2083, 0.431, 0.205, 0.39, 0.2674, 0.3606, 0.2552, 0.3892, 0.2031, 0.4058, 0.2083, 0.4058, 0.2083, 0.3892, 0.2031, 0.408, 0.1542, 0.4235, 0.1572, 0.431, 0.205, 0.4058, 0.2083, 0.4235, 0.1572, 0.4367, 0.1695, 0.408, 0.1542, 0.3892, 0.2031, 0.384, 0.1876, 0.3964, 0.1489, 0.3892, 0.2031, 0.3606, 0.2552, 0.3653, 0.1994, 0.384, 0.1876, 0.3964, 0.1489, 0.384, 0.1876, 0.3653, 0.1994, 0.3774, 0.1497, 0.8097, 0.1492, 0.7719, 0.151, 0.7712, 0.1183, 0.8094, 0.1169, 0.7719, 0.151, 0.7371, 0.1533, 0.7362, 0.1193, 0.7712, 0.1183, 0.7712, 0.1183, 0.7362, 0.1193, 0.7385, 0.09073, 0.7725, 0.09066, 0.8094, 0.1169, 0.7712, 0.1183, 0.7725, 0.09066, 0.8101, 0.08709, 0.8101, 0.08709, 0.7725, 0.09066, 0.7713, 0.08954, 0.7822, 0.08929, 0.7725, 0.09066, 0.7385, 0.09073, 0.761, 0.08956, 0.7713, 0.08954, 0.7822, 0.08929, 0.7713, 0.08954, 0.761, 0.08956, 0.7721, 0.08938, 0.129, 0.4736, 0.1298, 0.4473, 0.157, 0.4486, 0.1485, 0.4827, 0.1298, 0.4473, 0.1355, 0.4057, 0.163, 0.4096, 0.157, 0.4486, 0.157, 0.4486, 0.163, 0.4096, 0.1936, 0.4157, 0.1879, 0.4526, 0.1485, 0.4827, 0.157, 0.4486, 0.1879, 0.4526, 0.1807, 0.4868, 0.3094, 0.139, 0.3165, 0.09763, 0.3541, 0.1039, 0.3463, 0.1458, 0.3165, 0.09763, 0.3249, 0.06506, 0.363, 0.07322, 0.3541, 0.1039, 0.3541, 0.1039, 0.363, 0.07322, 0.386, 0.08528, 0.3862, 0.1085, 0.3463, 0.1458, 0.3541, 0.1039, 0.3862, 0.1085, 0.3774, 0.1497, 0.06059, 0.3188, 0.04006, 0.3148, 0.0451, 0.2658, 0.06603, 0.2695, 0.04006, 0.3148, 0.02103, 0.3066, 0.02556, 0.2587, 0.0451, 0.2658, 0.0451, 0.2658, 0.02556, 0.2587, 0.03217, 0.2106, 0.05119, 0.2158, 0.06603, 0.2695, 0.0451, 0.2658, 0.05119, 0.2158, 0.07192, 0.2187, 0.6939, 0.4568, 0.6932, 0.4841, 0.6714, 0.4867, 0.6716, 0.4588, 0.6932, 0.4841, 0.6872, 0.5059, 0.6654, 0.5072, 0.6714, 0.4867, 0.6714, 0.4867, 0.6654, 0.5072, 0.6477, 0.5028, 0.6474, 0.4892, 0.6716, 0.4588, 0.6714, 0.4867, 0.6474, 0.4892, 0.6473, 0.4609, 0.5624, 0.3957, 0.581, 0.3923, 0.5892, 0.4332, 0.5756, 0.4376, 0.581, 0.3923, 0.6003, 0.3894, 0.6042, 0.4287, 0.5892, 0.4332, 0.5892, 0.4332, 0.6042, 0.4287, 0.6071, 0.4646, 0.5953, 0.4682, 0.5756, 0.4376, 0.5892, 0.4332, 0.5953, 0.4682, 0.5842, 0.4616, 0.09961, 0.05598, 0.1217, 0.03912, 0.1183, 0.05851, 0.09802, 0.0771, 0.1217, 0.03912, 0.1432, 0.02616, 0.1405, 0.041, 0.1183, 0.05851, 0.1183, 0.05851, 0.1405, 0.041, 0.1359, 0.06086, 0.1148, 0.07909, 0.09802, 0.0771, 0.1183, 0.05851, 0.1148, 0.07909, 0.09161, 0.1128, 0.09161, 0.1128, 0.1148, 0.07909, 0.1156, 0.09126, 0.1058, 0.1195, 0.1148, 0.07909, 0.1359, 0.06086, 0.1313, 0.08278, 0.1156, 0.09126, 0.1058, 0.1195, 0.1156, 0.09126, 0.1313, 0.08278, 0.1233, 0.1161, 0.5693, 0.6559, 0.5862, 0.6573, 0.5856, 0.6969, 0.569, 0.7032, 0.5862, 0.6573, 0.6023, 0.6549, 0.6021, 0.6852, 0.5856, 0.6969, 0.5856, 0.6969, 0.6021, 0.6852, 0.602, 0.7076, 0.5871, 0.7243, 0.569, 0.7032, 0.5856, 0.6969, 0.5871, 0.7243, 0.5688, 0.7517, 0.5688, 0.7517, 0.5871, 0.7243, 0.5921, 0.7374, 0.5867, 0.76, 0.5871, 0.7243, 0.602, 0.7076, 0.6019, 0.7288, 0.5921, 0.7374, 0.5867, 0.76, 0.5921, 0.7374, 0.6019, 0.7288, 0.6018, 0.7567, 0.5929, 0.1005, 0.5693, 0.1075, 0.5835, 0.08122, 0.603, 0.07092, 0.5693, 0.1075, 0.544, 0.119, 0.5801, 0.07286, 0.5835, 0.08122, 0.603, 0.07092, 0.5835, 0.08122, 0.5801, 0.07286, 0.62, 0.0403, 0.62, 0.0403, 0.6284, 0.05298, 0.6157, 0.07388, 0.603, 0.07092, 0.6284, 0.05298, 0.6375, 0.06382, 0.6316, 0.07939, 0.6157, 0.07388, 0.6157, 0.07388, 0.6316, 0.07939, 0.6363, 0.09884, 0.6138, 0.09895, 0.603, 0.07092, 0.6157, 0.07388, 0.6138, 0.09895, 0.5929, 0.1005, 0.3258, 0.4384, 0.3579, 0.4479, 0.3547, 0.4794, 0.3211, 0.4692, 0.3579, 0.4479, 0.3957, 0.4449, 0.3918, 0.4781, 0.3547, 0.4794, 0.3547, 0.4794, 0.3918, 0.4781, 0.3841, 0.5141, 0.3492, 0.5056, 0.3211, 0.4692, 0.3547, 0.4794, 0.3492, 0.5056, 0.3162, 0.4979, 0.3162, 0.4979, 0.3492, 0.5056, 0.3367, 0.5257, 0.3088, 0.5272, 0.3492, 0.5056, 0.3841, 0.5141, 0.3448, 0.5383, 0.3367, 0.5257, 0.3088, 0.5272, 0.3367, 0.5257, 0.3448, 0.5383, 0.3082, 0.5511, 0.8562, 0.4419, 0.8599, 0.4089, 0.8838, 0.4066, 0.875, 0.4414, 0.8599, 0.4089, 0.8598, 0.3738, 0.8911, 0.3716, 0.8838, 0.4066, 0.8838, 0.4066, 0.8911, 0.3716, 0.9273, 0.3753, 0.9037, 0.4088, 0.875, 0.4414, 0.8838, 0.4066, 0.9037, 0.4088, 0.8929, 0.4415, 0.8929, 0.4415, 0.9037, 0.4088, 0.9128, 0.4192, 0.9087, 0.443, 0.9037, 0.4088, 0.9273, 0.3753, 0.9289, 0.4117, 0.9128, 0.4192, 0.9087, 0.443, 0.9128, 0.4192, 0.9289, 0.4117, 0.9235, 0.4334, 0.8198, 0.05116, 0.8195, 0.06675, 0.7849, 0.06987, 0.7978, 0.04908, 0.8195, 0.06675, 0.8101, 0.08709, 0.7725, 0.09066, 0.7849, 0.06987, 0.7849, 0.06987, 0.7725, 0.09066, 0.7385, 0.09073, 0.7466, 0.06809, 0.7978, 0.04908, 0.7849, 0.06987, 0.7466, 0.06809, 0.7581, 0.04534, 0.7721, 0.08938, 0.761, 0.08956, 0.7713, 0.08892, 0.7822, 0.08929, 0.5002, 0.6123, 0.5001, 0.6373, 0.4987, 0.5995, 0.5003, 0.6007, 0.4995, 0.5887, 0.5003, 0.6007, 0.4987, 0.5995, 0.5003, 0.5575, 0.595, 0.2519, 0.5744, 0.2533, 0.5746, 0.2199, 0.5955, 0.2102, 0.5744, 0.2533, 0.5528, 0.2569, 0.5526, 0.2319, 0.5746, 0.2199, 0.5746, 0.2199, 0.5526, 0.2319, 0.5523, 0.21, 0.5731, 0.1939, 0.5955, 0.2102, 0.5746, 0.2199, 0.5731, 0.1939, 0.5923, 0.1662, 0.556, 0.1667, 0.5699, 0.1617, 0.5668, 0.1816, 0.5514, 0.1876, 0.5699, 0.1617, 0.5923, 0.1662, 0.5731, 0.1939, 0.5668, 0.1816, 0.5514, 0.1876, 0.5668, 0.1816, 0.5731, 0.1939, 0.5523, 0.21])
me_coin.materials.append(None)
me_coin.use_remesh_preserve_volume = False
me_coin.use_remesh_preserve_attributes = False
me_coin.use_mirror_vertex_groups = False
me_coin.update()

# ---- objects
ob_coin = bpy.data.objects.new('coin', me_coin)
ob_lamp = bpy.data.objects.new('Lamp', light_spot)
ob_camera = bpy.data.objects.new('Camera', cam_camera)

# ---- transforms, parenting, visibility, modifiers, constraints
ob_coin.location = (0.0, 0.0, 0.0)
ob_coin.lock_rotations_4d = False
ob_coin.empty_display_type = 'ARROWS'
ob_coin.lineart.crease_threshold = 0.0
ob_lamp.location = (4.076, 1.005, 5.904)
ob_lamp.rotation_euler = (0.6503, 0.05522, 1.866)
ob_lamp.lock_rotations_4d = False
ob_lamp.empty_display_type = 'ARROWS'
ob_lamp.color = (0.0, 0.0, 0.0, 0.0)
ob_lamp.lineart.crease_threshold = 0.0
ob_camera.location = (7.481, -6.508, 5.344)
ob_camera.rotation_euler = (1.109, 0.01082, 0.8149)
ob_camera.lock_rotations_4d = False
ob_camera.empty_display_type = 'ARROWS'
ob_camera.color = (0.0, 0.0, 0.0, 0.0)
ob_camera.display_type = 'WIRE'
ob_camera.lineart.crease_threshold = 0.0

# ---- collection membership
col_collection_1.objects.link(ob_coin)
col_collection_1.objects.link(ob_lamp)
col_collection_1.objects.link(ob_camera)

# ---- scene / render settings (as saved in the file)
scene.camera = ob_camera
scene.frame_start = 1; scene.frame_end = 250; scene.frame_set(1)
scene.render.engine = 'BLENDER_EEVEE_NEXT'
scene.render.image_settings.file_format = 'JPEG'
scene.render.image_settings.color_mode = 'RGB'
scene.render.image_settings.compression = 90
scene.render.resolution_x = 800
scene.render.resolution_y = 600
scene.render.pixel_aspect_x = 100.0
scene.render.pixel_aspect_y = 100.0
scene.render.fps = 25
scene.render.dither_intensity = 0.0
scene.render.use_compositing = False
scene.render.use_sequencer = False
scene.render.bake_margin = 2
scene.render.bake_bias = 0.0
scene.render.use_stamp_time = False
scene.render.use_stamp_date = False
scene.render.use_stamp_frame = False
scene.render.use_stamp_camera = False
scene.render.use_stamp_scene = False
scene.render.use_stamp_filename = False
scene.render.use_stamp_render_time = False
scene.render.stamp_font_size = 0
scene.cycles.use_denoising = False
scene.cycles.samples = 10
scene.cycles.sampling_pattern = 'TABULATED_SOBOL'
scene.cycles.light_sampling_threshold = 0.0
scene.cycles.use_adaptive_sampling = False
scene.cycles.use_light_tree = False
scene.cycles.blur_glossy = 0.0
scene.cycles.volume_bounces = 1
scene.cycles.pixel_filter_type = 'GAUSSIAN'
scene.cycles.sample_clamp_indirect = 0.0
scene.view_settings.view_transform = 'Raw'
bpy.context.view_layer.update()
